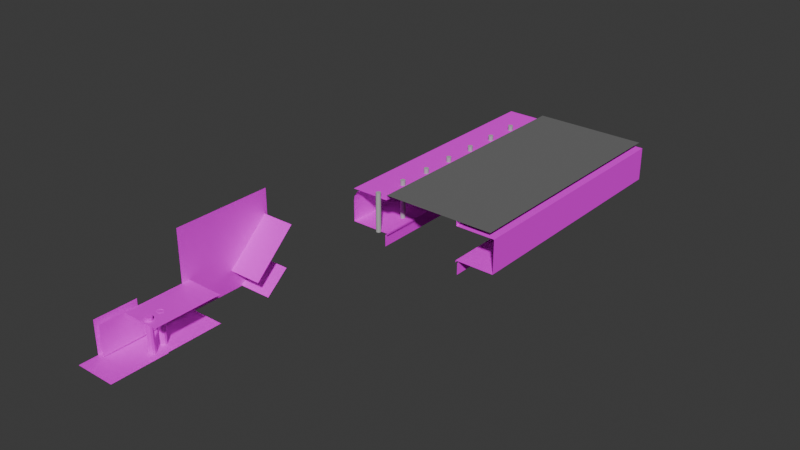 # Source: wall.blend  (saved by Blender 4.0.36; exported with 4.5.12 LTS)
import bpy
from mathutils import Matrix  # noqa: F401  (used for matrix-valued properties, if any)

bpy.ops.wm.read_factory_settings(use_empty=True)
scene = bpy.context.scene
scene.name = 'Scene'

# ---- collections
col_collection = bpy.data.collections.new('Collection'); scene.collection.children.link(col_collection)

# ---- images (referenced by path relative to the original .blend; pixels are not part of the script)
import os
ASSET_DIR = os.environ.get("B2B_ASSET_DIR", "")  # directory of the original .blend (textures are referenced by path, not embedded)
HERE = os.path.dirname(os.path.abspath(__file__))  # packed textures are extracted next to this script under _unpacked/

def load_image(name, relpath, width, height, colorspace="sRGB"):
    """Load a texture the original file referenced (path relative to the .blend, or extracted next to this script)."""
    p = next((c for c in (os.path.join(HERE, relpath), os.path.join(ASSET_DIR, relpath)) if relpath and os.path.exists(c)), "")
    if p:
        img = bpy.data.images.load(p, check_existing=True)
        img.name = name
    else:  # same state as the original file: an image datablock whose file is absent (Cycles renders it pink)
        img = bpy.data.images.new(name, width, height)
        img.source = "FILE"
        img.filepath = "//" + (relpath or name)
    img.colorspace_settings.name = colorspace
    return img
img_form1_png = load_image('form1.png', 'form1.png', 1024, 1024, 'Non-Color')
img_form2_png = load_image('form2.png', 'form2.png', 1024, 1024, 'Non-Color')
img_form3_png = load_image('form3.png', 'form3.png', 1024, 1024, 'Non-Color')
img_form4_png = load_image('form4.png', 'form4.png', 1024, 1024, 'Non-Color')
img_form5_png = load_image('form5.png', 'form5.png', 1024, 1024, 'Non-Color')
img_form6_png = load_image('form6.png', 'form6.png', 1024, 1024, 'Non-Color')
img_mino1_png = load_image('mino1.png', 'mino1.png', 1024, 1024, 'Non-Color')
img_mino2_png = load_image('mino2.png', 'mino2.png', 1024, 1024, 'Non-Color')
img_roof1_png = load_image('roof1.png', 'roof1.png', 1024, 1024, 'Non-Color')
img_roof2_png = load_image('roof2.png', 'roof2.png', 1024, 1024, 'Non-Color')
img_mino1_png_001 = load_image('mino1.png.001', 'mino1.png', 1024, 1024, 'Non-Color')
img_mino2_png_001 = load_image('mino2.png.001', 'mino2.png', 1024, 1024, 'Non-Color')
img_form2_png_001 = load_image('form2.png.001', 'form2.png', 1024, 1024, 'Non-Color')
img_form3_png_001 = load_image('form3.png.001', 'form3.png', 1024, 1024, 'Non-Color')
img_form4_png_001 = load_image('form4.png.001', 'form4.png', 1024, 1024, 'Non-Color')
img_form5_png_001 = load_image('form5.png.001', 'form5.png', 1024, 1024, 'Non-Color')
img_form6_png_001 = load_image('form6.png.001', 'form6.png', 1024, 1024, 'Non-Color')
img_roof1_png_001 = load_image('roof1.png.001', 'roof1.png', 1024, 1024, 'Non-Color')
img_roof2_png_001 = load_image('roof2.png.001', 'roof2.png', 1024, 1024, 'Non-Color')
img_minowa_png = load_image('minowa.png', 'minowa.png', 1024, 1024, 'Non-Color')
img_1_png = load_image('1.png', '1.png', 1024, 1024, 'Non-Color')
img_3_png = load_image('3.png', '3.png', 1024, 1024, 'Non-Color')
img_keiji_png = load_image('keiji.png', 'keiji.png', 1024, 1024, 'Non-Color')
img_end_png = load_image('end.png', 'end.png', 1024, 1024, 'Non-Color')
img_light_png = load_image('light.png', 'light.png', 1024, 1024, 'Non-Color')
img_kayabawall_png = load_image('kayabawall.png', 'kayabawall.png', 1024, 1024, 'sRGB')
img_kayabatenjo_png = load_image('kayabatenjo.png', 'kayabatenjo.png', 1024, 1024, 'sRGB')
img_ningyoyuka_jpg = load_image('ningyoyuka.jpg', 'ningyoyuka.jpg', 1024, 1024, 'sRGB')
img_kayabapoll1_png = load_image('kayabapoll1.png', 'kayabapoll1.png', 1024, 1024, 'sRGB')
img_ningyowall_png_001 = load_image('NingyoWall.png.001', 'NingyoWall.png', 1024, 1024, 'sRGB')
img_kayabayuka_png = load_image('kayabayuka.png', 'kayabayuka.png', 1024, 1024, 'sRGB')
img_kaidankabe1_png = load_image('kaidankabe1.png', 'kaidankabe1.png', 1024, 1024, 'sRGB')
img_kaidan1_png = load_image('kaidan1.png', 'kaidan1.png', 1024, 1024, 'sRGB')
img_kaidan1_png_001 = load_image('kaidan1.png.001', 'kaidan1.png', 1024, 1024, 'sRGB')
img_kayabawall_png_001 = load_image('kayabawall.png.001', 'kayabawall.png', 1024, 1024, 'sRGB')

# ---- materials (node trees are filled in below, after node groups)
mat_form2material = bpy.data.materials.new('form2Material')
mat_form2material.diffuse_color = (1.0, 1.0, 1.0, 1.0)
mat_form2material.specular_color = (0.0, 0.0, 0.0)
mat_form2material.specular_intensity = 0.0
mat_form2material_001 = bpy.data.materials.new('form2Material.001')
mat_form2material_001.diffuse_color = (1.0, 1.0, 1.0, 1.0)
mat_form2material_001.specular_color = (0.0, 0.0, 0.0)
mat_form2material_001.specular_intensity = 0.0
mat_form2material_002 = bpy.data.materials.new('form2Material.002')
mat_form2material_002.diffuse_color = (1.0, 1.0, 1.0, 1.0)
mat_form2material_002.specular_color = (0.0, 0.0, 0.0)
mat_form2material_002.specular_intensity = 0.0
mat_form2material_003 = bpy.data.materials.new('form2Material.003')
mat_form2material_003.diffuse_color = (1.0, 1.0, 1.0, 1.0)
mat_form2material_003.specular_color = (0.0, 0.0, 0.0)
mat_form2material_003.specular_intensity = 0.0
mat_form2material_004 = bpy.data.materials.new('form2Material.004')
mat_form2material_004.diffuse_color = (1.0, 1.0, 1.0, 1.0)
mat_form2material_004.specular_color = (0.0, 0.0, 0.0)
mat_form2material_004.specular_intensity = 0.0
mat_form2material_005 = bpy.data.materials.new('form2Material.005')
mat_form2material_005.diffuse_color = (1.0, 1.0, 1.0, 1.0)
mat_form2material_005.specular_color = (0.0, 0.0, 0.0)
mat_form2material_005.specular_intensity = 0.0
mat_form2material_006 = bpy.data.materials.new('form2Material.006')
mat_form2material_006.diffuse_color = (1.0, 1.0, 1.0, 1.0)
mat_form2material_006.specular_color = (0.0, 0.0, 0.0)
mat_form2material_006.specular_intensity = 0.0
mat_form2material_007 = bpy.data.materials.new('form2Material.007')
mat_form2material_007.diffuse_color = (1.0, 1.0, 1.0, 1.0)
mat_form2material_007.specular_color = (0.0, 0.0, 0.0)
mat_form2material_007.specular_intensity = 0.0
mat_form2material_008 = bpy.data.materials.new('form2Material.008')
mat_form2material_008.diffuse_color = (1.0, 1.0, 1.0, 1.0)
mat_form2material_008.specular_color = (0.0, 0.0, 0.0)
mat_form2material_008.specular_intensity = 0.0
mat_form2material_009 = bpy.data.materials.new('form2Material.009')
mat_form2material_009.diffuse_color = (1.0, 1.0, 1.0, 1.0)
mat_form2material_009.specular_color = (0.0, 0.0, 0.0)
mat_form2material_009.specular_intensity = 0.0
mat_form2material_010 = bpy.data.materials.new('form2Material.010')
mat_form2material_010.diffuse_color = (0.1647, 0.1647, 0.1647, 1.0)
mat_form2material_010.specular_color = (0.0, 0.0, 0.0)
mat_form2material_010.specular_intensity = 0.0
mat_form2material_011 = bpy.data.materials.new('form2Material.011')
mat_form2material_011.diffuse_color = (1.0, 1.0, 1.0, 1.0)
mat_form2material_011.specular_color = (0.0, 0.0, 0.0)
mat_form2material_011.specular_intensity = 0.0
mat_form2material_012 = bpy.data.materials.new('form2Material.012')
mat_form2material_012.diffuse_color = (1.0, 1.0, 1.0, 1.0)
mat_form2material_012.specular_color = (0.0, 0.0, 0.0)
mat_form2material_012.specular_intensity = 0.0
mat_form2material_013 = bpy.data.materials.new('form2Material.013')
mat_form2material_013.diffuse_color = (1.0, 1.0, 1.0, 1.0)
mat_form2material_013.specular_color = (0.0, 0.0, 0.0)
mat_form2material_013.specular_intensity = 0.0
mat_form2material_014 = bpy.data.materials.new('form2Material.014')
mat_form2material_014.diffuse_color = (1.0, 1.0, 1.0, 1.0)
mat_form2material_014.specular_color = (0.0, 0.0, 0.0)
mat_form2material_014.specular_intensity = 0.0
mat_form2material_015 = bpy.data.materials.new('form2Material.015')
mat_form2material_015.diffuse_color = (1.0, 1.0, 1.0, 1.0)
mat_form2material_015.specular_color = (0.0, 0.0, 0.0)
mat_form2material_015.specular_intensity = 0.0
mat_form2material_016 = bpy.data.materials.new('form2Material.016')
mat_form2material_016.diffuse_color = (1.0, 1.0, 1.0, 1.0)
mat_form2material_016.specular_color = (0.0, 0.0, 0.0)
mat_form2material_016.specular_intensity = 0.0
mat_form2material_017 = bpy.data.materials.new('form2Material.017')
mat_form2material_017.diffuse_color = (1.0, 1.0, 1.0, 1.0)
mat_form2material_017.specular_color = (0.0, 0.0, 0.0)
mat_form2material_017.specular_intensity = 0.0
mat_form2material_018 = bpy.data.materials.new('form2Material.018')
mat_form2material_018.diffuse_color = (1.0, 1.0, 1.0, 1.0)
mat_form2material_018.specular_color = (0.0, 0.0, 0.0)
mat_form2material_018.specular_intensity = 0.0
mat_form2material_019 = bpy.data.materials.new('form2Material.019')
mat_form2material_019.diffuse_color = (1.0, 1.0, 1.0, 1.0)
mat_form2material_019.specular_color = (0.0, 0.0, 0.0)
mat_form2material_019.specular_intensity = 0.0
mat_form2material_020 = bpy.data.materials.new('form2Material.020')
mat_form2material_020.diffuse_color = (1.0, 1.0, 1.0, 1.0)
mat_form2material_020.specular_color = (0.0, 0.0, 0.0)
mat_form2material_020.specular_intensity = 0.0
mat_form2material_021 = bpy.data.materials.new('form2Material.021')
mat_form2material_021.diffuse_color = (1.0, 1.0, 1.0, 1.0)
mat_form2material_021.specular_color = (0.0, 0.0, 0.0)
mat_form2material_021.specular_intensity = 0.0
mat_form2material_022 = bpy.data.materials.new('form2Material.022')
mat_form2material_022.diffuse_color = (1.0, 1.0, 1.0, 1.0)
mat_form2material_022.specular_color = (0.0, 0.0, 0.0)
mat_form2material_022.specular_intensity = 0.0
mat_form2material_023 = bpy.data.materials.new('form2Material.023')
mat_form2material_023.diffuse_color = (1.0, 1.0, 1.0, 1.0)
mat_form2material_023.specular_color = (0.0, 0.0, 0.0)
mat_form2material_023.specular_intensity = 0.0
mat_form2material_024 = bpy.data.materials.new('form2Material.024')
mat_form2material_024.diffuse_color = (1.0, 1.0, 1.0, 1.0)
mat_form2material_024.specular_color = (0.0, 0.0, 0.0)
mat_form2material_024.specular_intensity = 0.0
mat_form2material_025 = bpy.data.materials.new('form2Material.025')
mat_form2material_025.diffuse_color = (0.4588, 0.4588, 0.4588, 1.0)
mat_form2material_025.specular_color = (0.0, 0.0, 0.0)
mat_form2material_025.specular_intensity = 0.0
mat_form2material_026 = bpy.data.materials.new('form2Material.026')
mat_form2material_026.diffuse_color = (0.4588, 0.4588, 0.4588, 1.0)
mat_form2material_026.specular_color = (0.0, 0.0, 0.0)
mat_form2material_026.specular_intensity = 0.0
mat_form2material_027 = bpy.data.materials.new('form2Material.027')
mat_form2material_027.diffuse_color = (0.4588, 0.4588, 0.4588, 1.0)
mat_form2material_027.specular_color = (0.0, 0.0, 0.0)
mat_form2material_027.specular_intensity = 0.0
mat_form2material_028 = bpy.data.materials.new('form2Material.028')
mat_form2material_028.diffuse_color = (0.4588, 0.4588, 0.4588, 1.0)
mat_form2material_028.specular_color = (0.0, 0.0, 0.0)
mat_form2material_028.specular_intensity = 0.0
mat_form2material_029 = bpy.data.materials.new('form2Material.029')
mat_form2material_029.diffuse_color = (0.4588, 0.4588, 0.4588, 1.0)
mat_form2material_029.specular_color = (0.0, 0.0, 0.0)
mat_form2material_029.specular_intensity = 0.0
mat_form2material_030 = bpy.data.materials.new('form2Material.030')
mat_form2material_030.diffuse_color = (0.4588, 0.4588, 0.4588, 1.0)
mat_form2material_030.specular_color = (0.0, 0.0, 0.0)
mat_form2material_030.specular_intensity = 0.0
mat_form2material_031 = bpy.data.materials.new('form2Material.031')
mat_form2material_031.diffuse_color = (0.4588, 0.4588, 0.4588, 1.0)
mat_form2material_031.specular_color = (0.0, 0.0, 0.0)
mat_form2material_031.specular_intensity = 0.0
mat_form2material_032 = bpy.data.materials.new('form2Material.032')
mat_form2material_032.diffuse_color = (1.0, 1.0, 1.0, 1.0)
mat_form2material_032.specular_color = (0.0, 0.0, 0.0)
mat_form2material_032.specular_intensity = 0.0
mat_002 = bpy.data.materials.new('マテリアル.002')
mat_002.use_transparent_shadow = False
mat_003 = bpy.data.materials.new('マテリアル.003')
mat_003.use_transparent_shadow = False
mat_001 = bpy.data.materials.new('マテリアル.001')
mat_001.use_transparent_shadow = False
mat_004 = bpy.data.materials.new('マテリアル.004')
mat_004.use_transparent_shadow = False
mat_006 = bpy.data.materials.new('マテリアル.006')
mat_006.use_transparent_shadow = False
mat_005 = bpy.data.materials.new('マテリアル.005')
mat_005.use_transparent_shadow = False
mat_form2material_033 = bpy.data.materials.new('form2Material.033')
mat_form2material_033.diffuse_color = (0.4588, 0.4588, 0.4588, 1.0)
mat_form2material_033.specular_color = (0.0, 0.0, 0.0)
mat_form2material_033.specular_intensity = 0.0
mat_007 = bpy.data.materials.new('マテリアル.007')
mat_007.use_transparent_shadow = False
mat_008 = bpy.data.materials.new('マテリアル.008')
mat_008.use_transparent_shadow = False
mat_009 = bpy.data.materials.new('マテリアル.009')
mat_009.use_transparent_shadow = False
mat_012 = bpy.data.materials.new('マテリアル.012')
mat_012.use_transparent_shadow = False

# ---- material node trees
mat_form2material.use_nodes = True; mat_form2material.node_tree.nodes.clear()
_N = mat_form2material.node_tree.nodes; _L = mat_form2material.node_tree.links
n0 = _N.new('ShaderNodeBsdfPrincipled'); n0.name = 'プリンシプルBSDF'; n0.location = (10, 300)
n0.inputs[3].default_value = 1.45
n0.inputs[13].default_value = 0.0
n0.inputs[14].default_value = (0.0, 0.0, 0.0, 1.0)
n0.inputs[27].default_value = (0.0, 0.0, 0.0, 1.0)
n1 = _N.new('ShaderNodeOutputMaterial'); n1.name = 'マテリアル出力'; n1.location = (300, 300)
n2 = _N.new('ShaderNodeTexImage'); n2.name = '画像テクスチャ'; n2.location = (-300, 150)
n2.image = img_form1_png
n3 = _N.new('ShaderNodeMath'); n3.name = 'Math'; n3.location = (0, 0)
n3.hide = True
n3.operation = 'GREATER_THAN'
_L.new(n0.outputs[0], n1.inputs[0])
_L.new(n2.outputs[0], n0.inputs[0])
_L.new(n2.outputs[1], n3.inputs[0])
_L.new(n3.outputs[0], n0.inputs[4])
n1.is_active_output = True
mat_form2material_001.use_nodes = True; mat_form2material_001.node_tree.nodes.clear()
_N = mat_form2material_001.node_tree.nodes; _L = mat_form2material_001.node_tree.links
n0 = _N.new('ShaderNodeBsdfPrincipled'); n0.name = 'プリンシプルBSDF'; n0.location = (10, 300)
n0.inputs[3].default_value = 1.45
n0.inputs[13].default_value = 0.0
n0.inputs[14].default_value = (0.0, 0.0, 0.0, 1.0)
n0.inputs[27].default_value = (0.0, 0.0, 0.0, 1.0)
n1 = _N.new('ShaderNodeOutputMaterial'); n1.name = 'マテリアル出力'; n1.location = (300, 300)
n2 = _N.new('ShaderNodeTexImage'); n2.name = '画像テクスチャ'; n2.location = (-300, 150)
n2.image = img_form2_png
n3 = _N.new('ShaderNodeMath'); n3.name = 'Math'; n3.location = (0, 0)
n3.hide = True
n3.operation = 'GREATER_THAN'
_L.new(n0.outputs[0], n1.inputs[0])
_L.new(n2.outputs[0], n0.inputs[0])
_L.new(n2.outputs[1], n3.inputs[0])
_L.new(n3.outputs[0], n0.inputs[4])
n1.is_active_output = True
mat_form2material_002.use_nodes = True; mat_form2material_002.node_tree.nodes.clear()
_N = mat_form2material_002.node_tree.nodes; _L = mat_form2material_002.node_tree.links
n0 = _N.new('ShaderNodeBsdfPrincipled'); n0.name = 'プリンシプルBSDF'; n0.location = (10, 300)
n0.inputs[3].default_value = 1.45
n0.inputs[13].default_value = 0.0
n0.inputs[14].default_value = (0.0, 0.0, 0.0, 1.0)
n0.inputs[27].default_value = (0.0, 0.0, 0.0, 1.0)
n1 = _N.new('ShaderNodeOutputMaterial'); n1.name = 'マテリアル出力'; n1.location = (300, 300)
n2 = _N.new('ShaderNodeTexImage'); n2.name = '画像テクスチャ'; n2.location = (-300, 150)
n2.image = img_form3_png
n3 = _N.new('ShaderNodeMath'); n3.name = 'Math'; n3.location = (0, 0)
n3.hide = True
n3.operation = 'GREATER_THAN'
_L.new(n0.outputs[0], n1.inputs[0])
_L.new(n2.outputs[0], n0.inputs[0])
_L.new(n2.outputs[1], n3.inputs[0])
_L.new(n3.outputs[0], n0.inputs[4])
n1.is_active_output = True
mat_form2material_003.use_nodes = True; mat_form2material_003.node_tree.nodes.clear()
_N = mat_form2material_003.node_tree.nodes; _L = mat_form2material_003.node_tree.links
n0 = _N.new('ShaderNodeBsdfPrincipled'); n0.name = 'プリンシプルBSDF'; n0.location = (10, 300)
n0.inputs[3].default_value = 1.45
n0.inputs[13].default_value = 0.0
n0.inputs[14].default_value = (0.0, 0.0, 0.0, 1.0)
n0.inputs[27].default_value = (0.0, 0.0, 0.0, 1.0)
n1 = _N.new('ShaderNodeOutputMaterial'); n1.name = 'マテリアル出力'; n1.location = (300, 300)
n2 = _N.new('ShaderNodeTexImage'); n2.name = '画像テクスチャ'; n2.location = (-300, 150)
n2.image = img_form4_png
n3 = _N.new('ShaderNodeMath'); n3.name = 'Math'; n3.location = (0, 0)
n3.hide = True
n3.operation = 'GREATER_THAN'
_L.new(n0.outputs[0], n1.inputs[0])
_L.new(n2.outputs[0], n0.inputs[0])
_L.new(n2.outputs[1], n3.inputs[0])
_L.new(n3.outputs[0], n0.inputs[4])
n1.is_active_output = True
mat_form2material_004.use_nodes = True; mat_form2material_004.node_tree.nodes.clear()
_N = mat_form2material_004.node_tree.nodes; _L = mat_form2material_004.node_tree.links
n0 = _N.new('ShaderNodeBsdfPrincipled'); n0.name = 'プリンシプルBSDF'; n0.location = (10, 300)
n0.inputs[3].default_value = 1.45
n0.inputs[13].default_value = 0.0
n0.inputs[14].default_value = (0.0, 0.0, 0.0, 1.0)
n0.inputs[27].default_value = (0.0, 0.0, 0.0, 1.0)
n1 = _N.new('ShaderNodeOutputMaterial'); n1.name = 'マテリアル出力'; n1.location = (300, 300)
n2 = _N.new('ShaderNodeTexImage'); n2.name = '画像テクスチャ'; n2.location = (-300, 150)
n2.image = img_form5_png
n3 = _N.new('ShaderNodeMath'); n3.name = 'Math'; n3.location = (0, 0)
n3.hide = True
n3.operation = 'GREATER_THAN'
_L.new(n0.outputs[0], n1.inputs[0])
_L.new(n2.outputs[0], n0.inputs[0])
_L.new(n2.outputs[1], n3.inputs[0])
_L.new(n3.outputs[0], n0.inputs[4])
n1.is_active_output = True
mat_form2material_005.use_nodes = True; mat_form2material_005.node_tree.nodes.clear()
_N = mat_form2material_005.node_tree.nodes; _L = mat_form2material_005.node_tree.links
n0 = _N.new('ShaderNodeBsdfPrincipled'); n0.name = 'プリンシプルBSDF'; n0.location = (10, 300)
n0.inputs[3].default_value = 1.45
n0.inputs[13].default_value = 0.0
n0.inputs[14].default_value = (0.0, 0.0, 0.0, 1.0)
n0.inputs[27].default_value = (0.0, 0.0, 0.0, 1.0)
n1 = _N.new('ShaderNodeOutputMaterial'); n1.name = 'マテリアル出力'; n1.location = (300, 300)
n2 = _N.new('ShaderNodeTexImage'); n2.name = '画像テクスチャ'; n2.location = (-300, 150)
n2.image = img_form6_png
n3 = _N.new('ShaderNodeMath'); n3.name = 'Math'; n3.location = (0, 0)
n3.hide = True
n3.operation = 'GREATER_THAN'
_L.new(n0.outputs[0], n1.inputs[0])
_L.new(n2.outputs[0], n0.inputs[0])
_L.new(n2.outputs[1], n3.inputs[0])
_L.new(n3.outputs[0], n0.inputs[4])
n1.is_active_output = True
mat_form2material_006.use_nodes = True; mat_form2material_006.node_tree.nodes.clear()
_N = mat_form2material_006.node_tree.nodes; _L = mat_form2material_006.node_tree.links
n0 = _N.new('ShaderNodeBsdfPrincipled'); n0.name = 'プリンシプルBSDF'; n0.location = (10, 300)
n0.inputs[3].default_value = 1.45
n0.inputs[13].default_value = 0.0
n0.inputs[14].default_value = (0.0, 0.0, 0.0, 1.0)
n0.inputs[27].default_value = (0.0, 0.0, 0.0, 1.0)
n1 = _N.new('ShaderNodeOutputMaterial'); n1.name = 'マテリアル出力'; n1.location = (300, 300)
n2 = _N.new('ShaderNodeTexImage'); n2.name = '画像テクスチャ'; n2.location = (-300, 150)
n2.image = img_mino1_png
n3 = _N.new('ShaderNodeMath'); n3.name = 'Math'; n3.location = (0, 0)
n3.hide = True
n3.operation = 'GREATER_THAN'
_L.new(n0.outputs[0], n1.inputs[0])
_L.new(n2.outputs[0], n0.inputs[0])
_L.new(n2.outputs[1], n3.inputs[0])
_L.new(n3.outputs[0], n0.inputs[4])
n1.is_active_output = True
mat_form2material_007.use_nodes = True; mat_form2material_007.node_tree.nodes.clear()
_N = mat_form2material_007.node_tree.nodes; _L = mat_form2material_007.node_tree.links
n0 = _N.new('ShaderNodeBsdfPrincipled'); n0.name = 'プリンシプルBSDF'; n0.location = (10, 300)
n0.inputs[3].default_value = 1.45
n0.inputs[13].default_value = 0.0
n0.inputs[14].default_value = (0.0, 0.0, 0.0, 1.0)
n0.inputs[27].default_value = (0.0, 0.0, 0.0, 1.0)
n1 = _N.new('ShaderNodeOutputMaterial'); n1.name = 'マテリアル出力'; n1.location = (300, 300)
n2 = _N.new('ShaderNodeTexImage'); n2.name = '画像テクスチャ'; n2.location = (-300, 150)
n2.image = img_mino2_png
n3 = _N.new('ShaderNodeMath'); n3.name = 'Math'; n3.location = (0, 0)
n3.hide = True
n3.operation = 'GREATER_THAN'
_L.new(n0.outputs[0], n1.inputs[0])
_L.new(n2.outputs[0], n0.inputs[0])
_L.new(n2.outputs[1], n3.inputs[0])
_L.new(n3.outputs[0], n0.inputs[4])
n1.is_active_output = True
mat_form2material_008.use_nodes = True; mat_form2material_008.node_tree.nodes.clear()
_N = mat_form2material_008.node_tree.nodes; _L = mat_form2material_008.node_tree.links
n0 = _N.new('ShaderNodeBsdfPrincipled'); n0.name = 'プリンシプルBSDF'; n0.location = (10, 300)
n0.inputs[3].default_value = 1.45
n0.inputs[13].default_value = 0.0
n0.inputs[14].default_value = (0.0, 0.0, 0.0, 1.0)
n0.inputs[27].default_value = (0.0, 0.0, 0.0, 1.0)
n1 = _N.new('ShaderNodeOutputMaterial'); n1.name = 'マテリアル出力'; n1.location = (300, 300)
n2 = _N.new('ShaderNodeTexImage'); n2.name = '画像テクスチャ'; n2.location = (-300, 150)
n2.image = img_roof1_png
n3 = _N.new('ShaderNodeMath'); n3.name = 'Math'; n3.location = (0, 0)
n3.hide = True
n3.operation = 'GREATER_THAN'
_L.new(n0.outputs[0], n1.inputs[0])
_L.new(n2.outputs[0], n0.inputs[0])
_L.new(n2.outputs[1], n3.inputs[0])
_L.new(n3.outputs[0], n0.inputs[4])
n1.is_active_output = True
mat_form2material_009.use_nodes = True; mat_form2material_009.node_tree.nodes.clear()
_N = mat_form2material_009.node_tree.nodes; _L = mat_form2material_009.node_tree.links
n0 = _N.new('ShaderNodeBsdfPrincipled'); n0.name = 'プリンシプルBSDF'; n0.location = (10, 300)
n0.inputs[3].default_value = 1.45
n0.inputs[13].default_value = 0.0
n0.inputs[14].default_value = (0.0, 0.0, 0.0, 1.0)
n0.inputs[27].default_value = (0.0, 0.0, 0.0, 1.0)
n1 = _N.new('ShaderNodeOutputMaterial'); n1.name = 'マテリアル出力'; n1.location = (300, 300)
n2 = _N.new('ShaderNodeTexImage'); n2.name = '画像テクスチャ'; n2.location = (-300, 150)
n2.image = img_roof2_png
n3 = _N.new('ShaderNodeMath'); n3.name = 'Math'; n3.location = (0, 0)
n3.hide = True
n3.operation = 'GREATER_THAN'
_L.new(n0.outputs[0], n1.inputs[0])
_L.new(n2.outputs[0], n0.inputs[0])
_L.new(n2.outputs[1], n3.inputs[0])
_L.new(n3.outputs[0], n0.inputs[4])
n1.is_active_output = True
mat_form2material_010.use_nodes = True; mat_form2material_010.node_tree.nodes.clear()
_N = mat_form2material_010.node_tree.nodes; _L = mat_form2material_010.node_tree.links
n0 = _N.new('ShaderNodeBsdfPrincipled'); n0.name = 'プリンシプルBSDF'; n0.location = (10, 300)
n0.inputs[0].default_value = (0.1647, 0.1647, 0.1647, 1.0)
n0.inputs[3].default_value = 1.45
n0.inputs[13].default_value = 0.0
n0.inputs[14].default_value = (0.0, 0.0, 0.0, 1.0)
n0.inputs[27].default_value = (0.0, 0.0, 0.0, 1.0)
n1 = _N.new('ShaderNodeOutputMaterial'); n1.name = 'マテリアル出力'; n1.location = (300, 300)
_L.new(n0.outputs[0], n1.inputs[0])
n1.is_active_output = True
mat_form2material_011.use_nodes = True; mat_form2material_011.node_tree.nodes.clear()
_N = mat_form2material_011.node_tree.nodes; _L = mat_form2material_011.node_tree.links
n0 = _N.new('ShaderNodeBsdfPrincipled'); n0.name = 'プリンシプルBSDF'; n0.location = (10, 300)
n0.inputs[3].default_value = 1.45
n0.inputs[13].default_value = 0.0
n0.inputs[14].default_value = (0.0, 0.0, 0.0, 1.0)
n0.inputs[27].default_value = (0.0, 0.0, 0.0, 1.0)
n1 = _N.new('ShaderNodeOutputMaterial'); n1.name = 'マテリアル出力'; n1.location = (300, 300)
n2 = _N.new('ShaderNodeTexImage'); n2.name = '画像テクスチャ'; n2.location = (-300, 150)
n2.image = img_mino1_png_001
n3 = _N.new('ShaderNodeMath'); n3.name = 'Math'; n3.location = (0, 0)
n3.hide = True
n3.operation = 'GREATER_THAN'
_L.new(n0.outputs[0], n1.inputs[0])
_L.new(n2.outputs[0], n0.inputs[0])
_L.new(n2.outputs[1], n3.inputs[0])
_L.new(n3.outputs[0], n0.inputs[4])
n1.is_active_output = True
mat_form2material_012.use_nodes = True; mat_form2material_012.node_tree.nodes.clear()
_N = mat_form2material_012.node_tree.nodes; _L = mat_form2material_012.node_tree.links
n0 = _N.new('ShaderNodeBsdfPrincipled'); n0.name = 'プリンシプルBSDF'; n0.location = (10, 300)
n0.inputs[3].default_value = 1.45
n0.inputs[13].default_value = 0.0
n0.inputs[14].default_value = (0.0, 0.0, 0.0, 1.0)
n0.inputs[27].default_value = (0.0, 0.0, 0.0, 1.0)
n1 = _N.new('ShaderNodeOutputMaterial'); n1.name = 'マテリアル出力'; n1.location = (300, 300)
n2 = _N.new('ShaderNodeTexImage'); n2.name = '画像テクスチャ'; n2.location = (-300, 150)
n2.image = img_mino2_png_001
n3 = _N.new('ShaderNodeMath'); n3.name = 'Math'; n3.location = (0, 0)
n3.hide = True
n3.operation = 'GREATER_THAN'
_L.new(n0.outputs[0], n1.inputs[0])
_L.new(n2.outputs[0], n0.inputs[0])
_L.new(n2.outputs[1], n3.inputs[0])
_L.new(n3.outputs[0], n0.inputs[4])
n1.is_active_output = True
mat_form2material_013.use_nodes = True; mat_form2material_013.node_tree.nodes.clear()
_N = mat_form2material_013.node_tree.nodes; _L = mat_form2material_013.node_tree.links
n0 = _N.new('ShaderNodeBsdfPrincipled'); n0.name = 'プリンシプルBSDF'; n0.location = (10, 300)
n0.inputs[3].default_value = 1.45
n0.inputs[13].default_value = 0.0
n0.inputs[14].default_value = (0.0, 0.0, 0.0, 1.0)
n0.inputs[27].default_value = (0.0, 0.0, 0.0, 1.0)
n1 = _N.new('ShaderNodeOutputMaterial'); n1.name = 'マテリアル出力'; n1.location = (300, 300)
n2 = _N.new('ShaderNodeTexImage'); n2.name = '画像テクスチャ'; n2.location = (-300, 150)
n2.image = img_form2_png_001
n3 = _N.new('ShaderNodeMath'); n3.name = 'Math'; n3.location = (0, 0)
n3.hide = True
n3.operation = 'GREATER_THAN'
_L.new(n0.outputs[0], n1.inputs[0])
_L.new(n2.outputs[0], n0.inputs[0])
_L.new(n2.outputs[1], n3.inputs[0])
_L.new(n3.outputs[0], n0.inputs[4])
n1.is_active_output = True
mat_form2material_014.use_nodes = True; mat_form2material_014.node_tree.nodes.clear()
_N = mat_form2material_014.node_tree.nodes; _L = mat_form2material_014.node_tree.links
n0 = _N.new('ShaderNodeBsdfPrincipled'); n0.name = 'プリンシプルBSDF'; n0.location = (10, 300)
n0.inputs[3].default_value = 1.45
n0.inputs[13].default_value = 0.0
n0.inputs[14].default_value = (0.0, 0.0, 0.0, 1.0)
n0.inputs[27].default_value = (0.0, 0.0, 0.0, 1.0)
n1 = _N.new('ShaderNodeOutputMaterial'); n1.name = 'マテリアル出力'; n1.location = (300, 300)
n2 = _N.new('ShaderNodeTexImage'); n2.name = '画像テクスチャ'; n2.location = (-300, 150)
n2.image = img_form3_png_001
n3 = _N.new('ShaderNodeMath'); n3.name = 'Math'; n3.location = (0, 0)
n3.hide = True
n3.operation = 'GREATER_THAN'
_L.new(n0.outputs[0], n1.inputs[0])
_L.new(n2.outputs[0], n0.inputs[0])
_L.new(n2.outputs[1], n3.inputs[0])
_L.new(n3.outputs[0], n0.inputs[4])
n1.is_active_output = True
mat_form2material_015.use_nodes = True; mat_form2material_015.node_tree.nodes.clear()
_N = mat_form2material_015.node_tree.nodes; _L = mat_form2material_015.node_tree.links
n0 = _N.new('ShaderNodeBsdfPrincipled'); n0.name = 'プリンシプルBSDF'; n0.location = (10, 300)
n0.inputs[3].default_value = 1.45
n0.inputs[13].default_value = 0.0
n0.inputs[14].default_value = (0.0, 0.0, 0.0, 1.0)
n0.inputs[27].default_value = (0.0, 0.0, 0.0, 1.0)
n1 = _N.new('ShaderNodeOutputMaterial'); n1.name = 'マテリアル出力'; n1.location = (300, 300)
n2 = _N.new('ShaderNodeTexImage'); n2.name = '画像テクスチャ'; n2.location = (-300, 150)
n2.image = img_form4_png_001
n3 = _N.new('ShaderNodeMath'); n3.name = 'Math'; n3.location = (0, 0)
n3.hide = True
n3.operation = 'GREATER_THAN'
_L.new(n0.outputs[0], n1.inputs[0])
_L.new(n2.outputs[0], n0.inputs[0])
_L.new(n2.outputs[1], n3.inputs[0])
_L.new(n3.outputs[0], n0.inputs[4])
n1.is_active_output = True
mat_form2material_016.use_nodes = True; mat_form2material_016.node_tree.nodes.clear()
_N = mat_form2material_016.node_tree.nodes; _L = mat_form2material_016.node_tree.links
n0 = _N.new('ShaderNodeBsdfPrincipled'); n0.name = 'プリンシプルBSDF'; n0.location = (10, 300)
n0.inputs[3].default_value = 1.45
n0.inputs[13].default_value = 0.0
n0.inputs[14].default_value = (0.0, 0.0, 0.0, 1.0)
n0.inputs[27].default_value = (0.0, 0.0, 0.0, 1.0)
n1 = _N.new('ShaderNodeOutputMaterial'); n1.name = 'マテリアル出力'; n1.location = (300, 300)
n2 = _N.new('ShaderNodeTexImage'); n2.name = '画像テクスチャ'; n2.location = (-300, 150)
n2.image = img_form5_png_001
n3 = _N.new('ShaderNodeMath'); n3.name = 'Math'; n3.location = (0, 0)
n3.hide = True
n3.operation = 'GREATER_THAN'
_L.new(n0.outputs[0], n1.inputs[0])
_L.new(n2.outputs[0], n0.inputs[0])
_L.new(n2.outputs[1], n3.inputs[0])
_L.new(n3.outputs[0], n0.inputs[4])
n1.is_active_output = True
mat_form2material_017.use_nodes = True; mat_form2material_017.node_tree.nodes.clear()
_N = mat_form2material_017.node_tree.nodes; _L = mat_form2material_017.node_tree.links
n0 = _N.new('ShaderNodeBsdfPrincipled'); n0.name = 'プリンシプルBSDF'; n0.location = (10, 300)
n0.inputs[3].default_value = 1.45
n0.inputs[13].default_value = 0.0
n0.inputs[14].default_value = (0.0, 0.0, 0.0, 1.0)
n0.inputs[27].default_value = (0.0, 0.0, 0.0, 1.0)
n1 = _N.new('ShaderNodeOutputMaterial'); n1.name = 'マテリアル出力'; n1.location = (300, 300)
n2 = _N.new('ShaderNodeTexImage'); n2.name = '画像テクスチャ'; n2.location = (-300, 150)
n2.image = img_form6_png_001
n3 = _N.new('ShaderNodeMath'); n3.name = 'Math'; n3.location = (0, 0)
n3.hide = True
n3.operation = 'GREATER_THAN'
_L.new(n0.outputs[0], n1.inputs[0])
_L.new(n2.outputs[0], n0.inputs[0])
_L.new(n2.outputs[1], n3.inputs[0])
_L.new(n3.outputs[0], n0.inputs[4])
n1.is_active_output = True
mat_form2material_018.use_nodes = True; mat_form2material_018.node_tree.nodes.clear()
_N = mat_form2material_018.node_tree.nodes; _L = mat_form2material_018.node_tree.links
n0 = _N.new('ShaderNodeBsdfPrincipled'); n0.name = 'プリンシプルBSDF'; n0.location = (10, 300)
n0.inputs[3].default_value = 1.45
n0.inputs[13].default_value = 0.0
n0.inputs[14].default_value = (0.0, 0.0, 0.0, 1.0)
n0.inputs[27].default_value = (0.0, 0.0, 0.0, 1.0)
n1 = _N.new('ShaderNodeOutputMaterial'); n1.name = 'マテリアル出力'; n1.location = (300, 300)
n2 = _N.new('ShaderNodeTexImage'); n2.name = '画像テクスチャ'; n2.location = (-300, 150)
n2.image = img_roof1_png_001
n3 = _N.new('ShaderNodeMath'); n3.name = 'Math'; n3.location = (0, 0)
n3.hide = True
n3.operation = 'GREATER_THAN'
_L.new(n0.outputs[0], n1.inputs[0])
_L.new(n2.outputs[0], n0.inputs[0])
_L.new(n2.outputs[1], n3.inputs[0])
_L.new(n3.outputs[0], n0.inputs[4])
n1.is_active_output = True
mat_form2material_019.use_nodes = True; mat_form2material_019.node_tree.nodes.clear()
_N = mat_form2material_019.node_tree.nodes; _L = mat_form2material_019.node_tree.links
n0 = _N.new('ShaderNodeBsdfPrincipled'); n0.name = 'プリンシプルBSDF'; n0.location = (10, 300)
n0.inputs[3].default_value = 1.45
n0.inputs[13].default_value = 0.0
n0.inputs[14].default_value = (0.0, 0.0, 0.0, 1.0)
n0.inputs[27].default_value = (0.0, 0.0, 0.0, 1.0)
n1 = _N.new('ShaderNodeOutputMaterial'); n1.name = 'マテリアル出力'; n1.location = (300, 300)
n2 = _N.new('ShaderNodeTexImage'); n2.name = '画像テクスチャ'; n2.location = (-300, 150)
n2.image = img_roof2_png_001
n3 = _N.new('ShaderNodeMath'); n3.name = 'Math'; n3.location = (0, 0)
n3.hide = True
n3.operation = 'GREATER_THAN'
_L.new(n0.outputs[0], n1.inputs[0])
_L.new(n2.outputs[0], n0.inputs[0])
_L.new(n2.outputs[1], n3.inputs[0])
_L.new(n3.outputs[0], n0.inputs[4])
n1.is_active_output = True
mat_form2material_020.use_nodes = True; mat_form2material_020.node_tree.nodes.clear()
_N = mat_form2material_020.node_tree.nodes; _L = mat_form2material_020.node_tree.links
n0 = _N.new('ShaderNodeBsdfPrincipled'); n0.name = 'プリンシプルBSDF'; n0.location = (10, 300)
n0.inputs[3].default_value = 1.45
n0.inputs[13].default_value = 0.0
n0.inputs[14].default_value = (0.0, 0.0, 0.0, 1.0)
n0.inputs[27].default_value = (0.0, 0.0, 0.0, 1.0)
n1 = _N.new('ShaderNodeOutputMaterial'); n1.name = 'マテリアル出力'; n1.location = (300, 300)
n2 = _N.new('ShaderNodeTexImage'); n2.name = '画像テクスチャ'; n2.location = (-300, 150)
n2.image = img_minowa_png
n3 = _N.new('ShaderNodeMath'); n3.name = 'Math'; n3.location = (0, 0)
n3.hide = True
n3.operation = 'GREATER_THAN'
_L.new(n0.outputs[0], n1.inputs[0])
_L.new(n2.outputs[0], n0.inputs[0])
_L.new(n2.outputs[1], n3.inputs[0])
_L.new(n3.outputs[0], n0.inputs[4])
n1.is_active_output = True
mat_form2material_021.use_nodes = True; mat_form2material_021.node_tree.nodes.clear()
_N = mat_form2material_021.node_tree.nodes; _L = mat_form2material_021.node_tree.links
n0 = _N.new('ShaderNodeBsdfPrincipled'); n0.name = 'プリンシプルBSDF'; n0.location = (10, 300)
n0.inputs[3].default_value = 1.45
n0.inputs[13].default_value = 0.0
n0.inputs[14].default_value = (0.0, 0.0, 0.0, 1.0)
n0.inputs[27].default_value = (0.0, 0.0, 0.0, 1.0)
n1 = _N.new('ShaderNodeOutputMaterial'); n1.name = 'マテリアル出力'; n1.location = (300, 300)
n2 = _N.new('ShaderNodeTexImage'); n2.name = '画像テクスチャ'; n2.location = (-300, 150)
n2.image = img_1_png
n3 = _N.new('ShaderNodeMath'); n3.name = 'Math'; n3.location = (0, 0)
n3.hide = True
n3.operation = 'GREATER_THAN'
_L.new(n0.outputs[0], n1.inputs[0])
_L.new(n2.outputs[0], n0.inputs[0])
_L.new(n2.outputs[1], n3.inputs[0])
_L.new(n3.outputs[0], n0.inputs[4])
n1.is_active_output = True
mat_form2material_022.use_nodes = True; mat_form2material_022.node_tree.nodes.clear()
_N = mat_form2material_022.node_tree.nodes; _L = mat_form2material_022.node_tree.links
n0 = _N.new('ShaderNodeBsdfPrincipled'); n0.name = 'プリンシプルBSDF'; n0.location = (10, 300)
n0.inputs[3].default_value = 1.45
n0.inputs[13].default_value = 0.0
n0.inputs[14].default_value = (0.0, 0.0, 0.0, 1.0)
n0.inputs[27].default_value = (0.0, 0.0, 0.0, 1.0)
n1 = _N.new('ShaderNodeOutputMaterial'); n1.name = 'マテリアル出力'; n1.location = (300, 300)
n2 = _N.new('ShaderNodeTexImage'); n2.name = '画像テクスチャ'; n2.location = (-300, 150)
n2.image = img_3_png
n3 = _N.new('ShaderNodeMath'); n3.name = 'Math'; n3.location = (0, 0)
n3.hide = True
n3.operation = 'GREATER_THAN'
_L.new(n0.outputs[0], n1.inputs[0])
_L.new(n2.outputs[0], n0.inputs[0])
_L.new(n2.outputs[1], n3.inputs[0])
_L.new(n3.outputs[0], n0.inputs[4])
n1.is_active_output = True
mat_form2material_023.use_nodes = True; mat_form2material_023.node_tree.nodes.clear()
_N = mat_form2material_023.node_tree.nodes; _L = mat_form2material_023.node_tree.links
n0 = _N.new('ShaderNodeBsdfPrincipled'); n0.name = 'プリンシプルBSDF'; n0.location = (10, 300)
n0.inputs[3].default_value = 1.45
n0.inputs[13].default_value = 0.0
n0.inputs[14].default_value = (0.0, 0.0, 0.0, 1.0)
n0.inputs[27].default_value = (0.0, 0.0, 0.0, 1.0)
n1 = _N.new('ShaderNodeOutputMaterial'); n1.name = 'マテリアル出力'; n1.location = (300, 300)
n2 = _N.new('ShaderNodeTexImage'); n2.name = '画像テクスチャ'; n2.location = (-300, 150)
n2.image = img_keiji_png
n3 = _N.new('ShaderNodeMath'); n3.name = 'Math'; n3.location = (0, 0)
n3.hide = True
n3.operation = 'GREATER_THAN'
_L.new(n0.outputs[0], n1.inputs[0])
_L.new(n2.outputs[0], n0.inputs[0])
_L.new(n2.outputs[1], n3.inputs[0])
_L.new(n3.outputs[0], n0.inputs[4])
n1.is_active_output = True
mat_form2material_024.use_nodes = True; mat_form2material_024.node_tree.nodes.clear()
_N = mat_form2material_024.node_tree.nodes; _L = mat_form2material_024.node_tree.links
n0 = _N.new('ShaderNodeBsdfPrincipled'); n0.name = 'プリンシプルBSDF'; n0.location = (10, 300)
n0.inputs[3].default_value = 1.45
n0.inputs[13].default_value = 0.0
n0.inputs[14].default_value = (0.0, 0.0, 0.0, 1.0)
n0.inputs[27].default_value = (0.0, 0.0, 0.0, 1.0)
n1 = _N.new('ShaderNodeOutputMaterial'); n1.name = 'マテリアル出力'; n1.location = (300, 300)
n2 = _N.new('ShaderNodeTexImage'); n2.name = '画像テクスチャ'; n2.location = (-300, 150)
n2.image = img_end_png
n3 = _N.new('ShaderNodeMath'); n3.name = 'Math'; n3.location = (0, 0)
n3.hide = True
n3.operation = 'GREATER_THAN'
_L.new(n0.outputs[0], n1.inputs[0])
_L.new(n2.outputs[0], n0.inputs[0])
_L.new(n2.outputs[1], n3.inputs[0])
_L.new(n3.outputs[0], n0.inputs[4])
n1.is_active_output = True
mat_form2material_025.use_nodes = True; mat_form2material_025.node_tree.nodes.clear()
_N = mat_form2material_025.node_tree.nodes; _L = mat_form2material_025.node_tree.links
n0 = _N.new('ShaderNodeBsdfPrincipled'); n0.name = 'プリンシプルBSDF'; n0.location = (10, 300)
n0.inputs[0].default_value = (0.4588, 0.4588, 0.4588, 1.0)
n0.inputs[3].default_value = 1.45
n0.inputs[13].default_value = 0.0
n0.inputs[14].default_value = (0.0, 0.0, 0.0, 1.0)
n0.inputs[27].default_value = (0.0, 0.0, 0.0, 1.0)
n1 = _N.new('ShaderNodeOutputMaterial'); n1.name = 'マテリアル出力'; n1.location = (300, 300)
_L.new(n0.outputs[0], n1.inputs[0])
n1.is_active_output = True
mat_form2material_026.use_nodes = True; mat_form2material_026.node_tree.nodes.clear()
_N = mat_form2material_026.node_tree.nodes; _L = mat_form2material_026.node_tree.links
n0 = _N.new('ShaderNodeBsdfPrincipled'); n0.name = 'プリンシプルBSDF'; n0.location = (10, 300)
n0.inputs[0].default_value = (0.4588, 0.4588, 0.4588, 1.0)
n0.inputs[3].default_value = 1.45
n0.inputs[13].default_value = 0.0
n0.inputs[14].default_value = (0.0, 0.0, 0.0, 1.0)
n0.inputs[27].default_value = (0.0, 0.0, 0.0, 1.0)
n1 = _N.new('ShaderNodeOutputMaterial'); n1.name = 'マテリアル出力'; n1.location = (300, 300)
_L.new(n0.outputs[0], n1.inputs[0])
n1.is_active_output = True
mat_form2material_027.use_nodes = True; mat_form2material_027.node_tree.nodes.clear()
_N = mat_form2material_027.node_tree.nodes; _L = mat_form2material_027.node_tree.links
n0 = _N.new('ShaderNodeBsdfPrincipled'); n0.name = 'プリンシプルBSDF'; n0.location = (10, 300)
n0.inputs[0].default_value = (0.4588, 0.4588, 0.4588, 1.0)
n0.inputs[3].default_value = 1.45
n0.inputs[13].default_value = 0.0
n0.inputs[14].default_value = (0.0, 0.0, 0.0, 1.0)
n0.inputs[27].default_value = (0.0, 0.0, 0.0, 1.0)
n1 = _N.new('ShaderNodeOutputMaterial'); n1.name = 'マテリアル出力'; n1.location = (300, 300)
_L.new(n0.outputs[0], n1.inputs[0])
n1.is_active_output = True
mat_form2material_028.use_nodes = True; mat_form2material_028.node_tree.nodes.clear()
_N = mat_form2material_028.node_tree.nodes; _L = mat_form2material_028.node_tree.links
n0 = _N.new('ShaderNodeBsdfPrincipled'); n0.name = 'プリンシプルBSDF'; n0.location = (10, 300)
n0.inputs[0].default_value = (0.4588, 0.4588, 0.4588, 1.0)
n0.inputs[3].default_value = 1.45
n0.inputs[13].default_value = 0.0
n0.inputs[14].default_value = (0.0, 0.0, 0.0, 1.0)
n0.inputs[27].default_value = (0.0, 0.0, 0.0, 1.0)
n1 = _N.new('ShaderNodeOutputMaterial'); n1.name = 'マテリアル出力'; n1.location = (300, 300)
_L.new(n0.outputs[0], n1.inputs[0])
n1.is_active_output = True
mat_form2material_029.use_nodes = True; mat_form2material_029.node_tree.nodes.clear()
_N = mat_form2material_029.node_tree.nodes; _L = mat_form2material_029.node_tree.links
n0 = _N.new('ShaderNodeBsdfPrincipled'); n0.name = 'プリンシプルBSDF'; n0.location = (10, 300)
n0.inputs[0].default_value = (0.4588, 0.4588, 0.4588, 1.0)
n0.inputs[3].default_value = 1.45
n0.inputs[13].default_value = 0.0
n0.inputs[14].default_value = (0.0, 0.0, 0.0, 1.0)
n0.inputs[27].default_value = (0.0, 0.0, 0.0, 1.0)
n1 = _N.new('ShaderNodeOutputMaterial'); n1.name = 'マテリアル出力'; n1.location = (300, 300)
_L.new(n0.outputs[0], n1.inputs[0])
n1.is_active_output = True
mat_form2material_030.use_nodes = True; mat_form2material_030.node_tree.nodes.clear()
_N = mat_form2material_030.node_tree.nodes; _L = mat_form2material_030.node_tree.links
n0 = _N.new('ShaderNodeBsdfPrincipled'); n0.name = 'プリンシプルBSDF'; n0.location = (10, 300)
n0.inputs[0].default_value = (0.4588, 0.4588, 0.4588, 1.0)
n0.inputs[3].default_value = 1.45
n0.inputs[13].default_value = 0.0
n0.inputs[14].default_value = (0.0, 0.0, 0.0, 1.0)
n0.inputs[27].default_value = (0.0, 0.0, 0.0, 1.0)
n1 = _N.new('ShaderNodeOutputMaterial'); n1.name = 'マテリアル出力'; n1.location = (300, 300)
_L.new(n0.outputs[0], n1.inputs[0])
n1.is_active_output = True
mat_form2material_031.use_nodes = True; mat_form2material_031.node_tree.nodes.clear()
_N = mat_form2material_031.node_tree.nodes; _L = mat_form2material_031.node_tree.links
n0 = _N.new('ShaderNodeBsdfPrincipled'); n0.name = 'プリンシプルBSDF'; n0.location = (10, 300)
n0.inputs[0].default_value = (0.4588, 0.4588, 0.4588, 1.0)
n0.inputs[3].default_value = 1.45
n0.inputs[13].default_value = 0.0
n0.inputs[14].default_value = (0.0, 0.0, 0.0, 1.0)
n0.inputs[27].default_value = (0.0, 0.0, 0.0, 1.0)
n1 = _N.new('ShaderNodeOutputMaterial'); n1.name = 'マテリアル出力'; n1.location = (300, 300)
_L.new(n0.outputs[0], n1.inputs[0])
n1.is_active_output = True
mat_form2material_032.use_nodes = True; mat_form2material_032.node_tree.nodes.clear()
_N = mat_form2material_032.node_tree.nodes; _L = mat_form2material_032.node_tree.links
n0 = _N.new('ShaderNodeBsdfPrincipled'); n0.name = 'プリンシプルBSDF'; n0.location = (10, 300)
n0.inputs[3].default_value = 1.45
n0.inputs[13].default_value = 0.0
n0.inputs[14].default_value = (0.0, 0.0, 0.0, 1.0)
n0.inputs[27].default_value = (0.0, 0.0, 0.0, 1.0)
n1 = _N.new('ShaderNodeOutputMaterial'); n1.name = 'マテリアル出力'; n1.location = (300, 300)
n2 = _N.new('ShaderNodeTexImage'); n2.name = '画像テクスチャ'; n2.location = (-300, 150)
n2.image = img_light_png
n3 = _N.new('ShaderNodeMath'); n3.name = 'Math'; n3.location = (0, 0)
n3.hide = True
n3.operation = 'GREATER_THAN'
_L.new(n0.outputs[0], n1.inputs[0])
_L.new(n2.outputs[0], n0.inputs[0])
_L.new(n2.outputs[1], n3.inputs[0])
_L.new(n3.outputs[0], n0.inputs[4])
n1.is_active_output = True
mat_002.use_nodes = True; mat_002.node_tree.nodes.clear()
_N = mat_002.node_tree.nodes; _L = mat_002.node_tree.links
n0 = _N.new('ShaderNodeBsdfPrincipled'); n0.name = 'プリンシプルBSDF'; n0.location = (10, 300)
n0.inputs[3].default_value = 1.45
n1 = _N.new('ShaderNodeOutputMaterial'); n1.name = 'マテリアル出力'; n1.location = (300, 300)
n2 = _N.new('ShaderNodeTexImage'); n2.name = '画像テクスチャ'; n2.location = (-280, 275)
n2.image = img_kayabawall_png
_L.new(n0.outputs[0], n1.inputs[0])
_L.new(n2.outputs[0], n0.inputs[0])
n1.is_active_output = True
mat_003.use_nodes = True; mat_003.node_tree.nodes.clear()
_N = mat_003.node_tree.nodes; _L = mat_003.node_tree.links
n0 = _N.new('ShaderNodeBsdfPrincipled'); n0.name = 'プリンシプルBSDF'; n0.location = (10, 300)
n0.inputs[3].default_value = 1.45
n1 = _N.new('ShaderNodeOutputMaterial'); n1.name = 'マテリアル出力'; n1.location = (300, 300)
n2 = _N.new('ShaderNodeTexImage'); n2.name = '画像テクスチャ'; n2.location = (-280, 275)
n2.image = img_kayabatenjo_png
_L.new(n0.outputs[0], n1.inputs[0])
_L.new(n2.outputs[0], n0.inputs[0])
n1.is_active_output = True
mat_001.use_nodes = True; mat_001.node_tree.nodes.clear()
_N = mat_001.node_tree.nodes; _L = mat_001.node_tree.links
n0 = _N.new('ShaderNodeBsdfPrincipled'); n0.name = 'プリンシプルBSDF'; n0.location = (10, 300)
n0.inputs[3].default_value = 1.45
n1 = _N.new('ShaderNodeOutputMaterial'); n1.name = 'マテリアル出力'; n1.location = (300, 300)
n2 = _N.new('ShaderNodeTexImage'); n2.name = '画像テクスチャ'; n2.location = (-280, 275)
n2.image = img_ningyoyuka_jpg
_L.new(n0.outputs[0], n1.inputs[0])
_L.new(n2.outputs[0], n0.inputs[0])
n1.is_active_output = True
mat_004.use_nodes = True; mat_004.node_tree.nodes.clear()
_N = mat_004.node_tree.nodes; _L = mat_004.node_tree.links
n0 = _N.new('ShaderNodeBsdfPrincipled'); n0.name = 'プリンシプルBSDF'; n0.location = (10, 300)
n0.inputs[3].default_value = 1.45
n1 = _N.new('ShaderNodeOutputMaterial'); n1.name = 'マテリアル出力'; n1.location = (300, 300)
n2 = _N.new('ShaderNodeTexImage'); n2.name = '画像テクスチャ'; n2.location = (-280, 275)
n2.image = img_kayabapoll1_png
_L.new(n0.outputs[0], n1.inputs[0])
_L.new(n2.outputs[0], n0.inputs[0])
n1.is_active_output = True
mat_006.use_nodes = True; mat_006.node_tree.nodes.clear()
_N = mat_006.node_tree.nodes; _L = mat_006.node_tree.links
n0 = _N.new('ShaderNodeBsdfPrincipled'); n0.name = 'プリンシプルBSDF'; n0.location = (10, 300)
n0.inputs[3].default_value = 1.45
n1 = _N.new('ShaderNodeOutputMaterial'); n1.name = 'マテリアル出力'; n1.location = (300, 300)
n2 = _N.new('ShaderNodeTexImage'); n2.name = '画像テクスチャ'; n2.location = (-280, 275)
n2.image = img_ningyowall_png_001
_L.new(n0.outputs[0], n1.inputs[0])
_L.new(n2.outputs[0], n0.inputs[0])
n1.is_active_output = True
mat_005.use_nodes = True; mat_005.node_tree.nodes.clear()
_N = mat_005.node_tree.nodes; _L = mat_005.node_tree.links
n0 = _N.new('ShaderNodeBsdfPrincipled'); n0.name = 'プリンシプルBSDF'; n0.location = (10, 300)
n0.inputs[3].default_value = 1.45
n1 = _N.new('ShaderNodeOutputMaterial'); n1.name = 'マテリアル出力'; n1.location = (300, 300)
n2 = _N.new('ShaderNodeTexImage'); n2.name = '画像テクスチャ'; n2.location = (-280, 275)
n2.image = img_kayabayuka_png
_L.new(n0.outputs[0], n1.inputs[0])
_L.new(n2.outputs[0], n0.inputs[0])
n1.is_active_output = True
mat_form2material_033.use_nodes = True; mat_form2material_033.node_tree.nodes.clear()
_N = mat_form2material_033.node_tree.nodes; _L = mat_form2material_033.node_tree.links
n0 = _N.new('ShaderNodeBsdfPrincipled'); n0.name = 'プリンシプルBSDF'; n0.location = (10, 300)
n0.inputs[3].default_value = 1.45
n0.inputs[13].default_value = 0.0
n0.inputs[14].default_value = (0.0, 0.0, 0.0, 1.0)
n0.inputs[27].default_value = (0.0, 0.0, 0.0, 1.0)
n1 = _N.new('ShaderNodeOutputMaterial'); n1.name = 'マテリアル出力'; n1.location = (300, 300)
n2 = _N.new('ShaderNodeTexImage'); n2.name = '画像テクスチャ'; n2.location = (-280, 275)
n2.image = img_kayabapoll1_png
_L.new(n0.outputs[0], n1.inputs[0])
_L.new(n2.outputs[0], n0.inputs[0])
n1.is_active_output = True
mat_007.use_nodes = True; mat_007.node_tree.nodes.clear()
_N = mat_007.node_tree.nodes; _L = mat_007.node_tree.links
n0 = _N.new('ShaderNodeBsdfPrincipled'); n0.name = 'プリンシプルBSDF'; n0.location = (10, 300)
n0.inputs[3].default_value = 1.45
n1 = _N.new('ShaderNodeOutputMaterial'); n1.name = 'マテリアル出力'; n1.location = (300, 300)
n2 = _N.new('ShaderNodeTexImage'); n2.name = '画像テクスチャ'; n2.location = (-280, 275)
n2.image = img_kaidankabe1_png
_L.new(n0.outputs[0], n1.inputs[0])
_L.new(n2.outputs[0], n0.inputs[0])
n1.is_active_output = True
mat_008.use_nodes = True; mat_008.node_tree.nodes.clear()
_N = mat_008.node_tree.nodes; _L = mat_008.node_tree.links
n0 = _N.new('ShaderNodeBsdfPrincipled'); n0.name = 'プリンシプルBSDF'; n0.location = (10, 300)
n0.inputs[3].default_value = 1.45
n1 = _N.new('ShaderNodeOutputMaterial'); n1.name = 'マテリアル出力'; n1.location = (300, 300)
n2 = _N.new('ShaderNodeTexImage'); n2.name = '画像テクスチャ'; n2.location = (-280, 275)
n2.image = img_kaidan1_png
_L.new(n0.outputs[0], n1.inputs[0])
_L.new(n2.outputs[0], n0.inputs[0])
n1.is_active_output = True
mat_009.use_nodes = True; mat_009.node_tree.nodes.clear()
_N = mat_009.node_tree.nodes; _L = mat_009.node_tree.links
n0 = _N.new('ShaderNodeBsdfPrincipled'); n0.name = 'プリンシプルBSDF'; n0.location = (10, 300)
n0.inputs[3].default_value = 1.45
n1 = _N.new('ShaderNodeOutputMaterial'); n1.name = 'マテリアル出力'; n1.location = (300, 300)
n2 = _N.new('ShaderNodeTexImage'); n2.name = '画像テクスチャ'; n2.location = (-280, 275)
n2.image = img_kaidan1_png_001
_L.new(n0.outputs[0], n1.inputs[0])
_L.new(n2.outputs[0], n0.inputs[0])
n1.is_active_output = True
mat_012.use_nodes = True; mat_012.node_tree.nodes.clear()
_N = mat_012.node_tree.nodes; _L = mat_012.node_tree.links
n0 = _N.new('ShaderNodeBsdfPrincipled'); n0.name = 'プリンシプルBSDF'; n0.location = (10, 300)
n0.inputs[3].default_value = 1.45
n1 = _N.new('ShaderNodeOutputMaterial'); n1.name = 'マテリアル出力'; n1.location = (300, 300)
n2 = _N.new('ShaderNodeTexImage'); n2.name = '画像テクスチャ'; n2.location = (-280, 275)
n2.image = img_kayabawall_png_001
_L.new(n0.outputs[0], n1.inputs[0])
_L.new(n2.outputs[0], n0.inputs[0])
n1.is_active_output = True

# ---- world
world_world = bpy.data.worlds.new('World'); scene.world = world_world
world_world.use_nodes = True; world_world.node_tree.nodes.clear()
_N = world_world.node_tree.nodes; _L = world_world.node_tree.links
n0 = _N.new('ShaderNodeOutputWorld'); n0.name = 'World Output'; n0.location = (300, 300)
n1 = _N.new('ShaderNodeBackground'); n1.name = 'Background'; n1.location = (10, 300)
n1.inputs[0].default_value = (0.05088, 0.05088, 0.05088, 1.0)
_L.new(n1.outputs[0], n0.inputs[0])
n0.is_active_output = True
world_world.color = (0.05088, 0.05088, 0.05088)
world_world.use_sun_shadow = False
world_world.sun_shadow_jitter_overblur = 0.0

# ---- meshes
me_mesh = bpy.data.meshes.new('mesh')
me_mesh.from_pydata([(-3.95, 12.75, 0.0), (-4.25, 12.75, 0.0), (-4.25, -12.75, 0.0), (-3.95, -12.75, 0.0), (4.25, 12.75, 0.0), (3.95, 12.75, 0.0), (3.95, -12.75, 0.0), (4.25, -12.75, 0.0)], [], [(0, 1, 2), (3, 0, 2), (4, 5, 6), (7, 4, 6)])
_uv = me_mesh.uv_layers.new(name='UVMap')
_uv.uv.foreach_set('vector', [1.0, -69.0, 0.0, -69.0, 0.0, 1.0, 1.0, 1.0, 1.0, -69.0, 0.0, 1.0, 0.0, 1.0, 0.0, 1.0, 0.0, 1.0, 0.0, 1.0, 0.0, 1.0, 0.0, 1.0])
me_mesh.materials.append(mat_form2material)
me_mesh.update()
me_mesh_001 = bpy.data.meshes.new('mesh.001')
me_mesh_001.from_pydata([(0.15, 12.75, 0.0), (-0.15, 12.75, 0.0), (-0.15, -12.75, 0.0), (0.15, -12.75, 0.0)], [], [(0, 1, 2), (3, 0, 2)])
_uv = me_mesh_001.uv_layers.new(name='UVMap')
_uv.uv.foreach_set('vector', [1.0, -69.0, 0.0, -69.0, 0.0, 1.0, 1.0, 1.0, 1.0, -69.0, 0.0, 1.0])
me_mesh_001.materials.append(mat_form2material_001)
me_mesh_001.update()
me_mesh_002 = bpy.data.meshes.new('mesh.002')
me_mesh_002.from_pydata([(0.1, 12.75, 0.0), (-0.1, 12.75, 0.0), (-0.1, -12.75, 0.0), (0.1, -12.75, 0.0)], [], [(0, 1, 2), (3, 0, 2)])
_uv = me_mesh_002.uv_layers.new(name='UVMap')
_uv.uv.foreach_set('vector', [1.0, -89.0, 0.0, -89.0, 0.0, 1.0, 1.0, 1.0, 1.0, -89.0, 0.0, 1.0])
me_mesh_002.materials.append(mat_form2material_002)
me_mesh_002.update()
me_mesh_003 = bpy.data.meshes.new('mesh.003')
me_mesh_003.from_pydata([(1.6, 12.75, 0.0), (-1.6, 12.75, 0.0), (-1.6, -12.75, 0.0), (1.6, -12.75, 0.0)], [], [(0, 1, 2), (3, 0, 2)])
_uv = me_mesh_003.uv_layers.new(name='UVMap')
_uv.uv.foreach_set('vector', [1.0, -49.0, 0.0, -49.0, 0.0, 1.0, 1.0, 1.0, 1.0, -49.0, 0.0, 1.0])
me_mesh_003.materials.append(mat_form2material_003)
me_mesh_003.update()
me_mesh_004 = bpy.data.meshes.new('mesh.004')
me_mesh_004.from_pydata([(0.0, 12.75, -0.1), (0.0, 12.75, 0.1), (0.0, -12.75, 0.1), (0.0, -12.75, -0.1)], [], [(0, 1, 2), (3, 0, 2)])
_uv = me_mesh_004.uv_layers.new(name='UVMap')
_uv.uv.foreach_set('vector', [0.0, -39.0, 1.0, -39.0, 1.0, 1.0, 0.0, 1.0, 0.0, -39.0, 1.0, 1.0])
me_mesh_004.materials.append(mat_form2material_004)
me_mesh_004.update()
me_mesh_005 = bpy.data.meshes.new('mesh.005')
me_mesh_005.from_pydata([(0.0, 12.75, -0.6), (0.0, 12.75, 0.6), (0.0, -12.75, 0.6), (0.0, -12.75, -0.6)], [], [(0, 1, 2), (3, 0, 2)])
_uv = me_mesh_005.uv_layers.new(name='UVMap')
_uv.uv.foreach_set('vector', [0.0, -4.0, 1.0, -4.0, 1.0, 1.0, 0.0, 1.0, 0.0, -4.0, 1.0, 1.0])
me_mesh_005.materials.append(mat_form2material_005)
me_mesh_005.update()
me_mesh_006 = bpy.data.meshes.new('mesh.006')
me_mesh_006.from_pydata([(0.0, 12.75, -1.05), (0.0, 12.75, 1.05), (0.0, -12.75, 1.05), (0.0, -12.75, -1.05)], [], [(0, 1, 2), (3, 0, 2)])
_uv = me_mesh_006.uv_layers.new(name='UVMap')
_uv.uv.foreach_set('vector', [20.0, 0.0, 20.0, 1.0, 0.0, 1.0, 0.0, 0.0, 20.0, 0.0, 0.0, 1.0])
me_mesh_006.materials.append(mat_form2material_006)
me_mesh_006.update()
me_mesh_007 = bpy.data.meshes.new('mesh.007')
me_mesh_007.from_pydata([(-0.31, 12.5, -0.1875), (-0.31, -12.5, -0.1875), (-0.38, -12.5, -0.7375), (-0.38, 12.5, -0.7375), (0.07, 12.5, 0.3625), (0.07, -12.5, 0.3625), (0.62, 12.5, 0.5625), (0.62, -12.5, 0.5625)], [], [(0, 1, 2), (3, 0, 2), (4, 5, 1), (0, 4, 1), (6, 7, 5), (4, 6, 5)])
_uv = me_mesh_007.uv_layers.new(name='UVMap')
_uv.uv.foreach_set('vector', [4.0, 0.7, 0.0, 0.7, 0.0, 0.0, 4.0, 0.0, 4.0, 0.7, 0.0, 0.0, 4.0, 0.4, 0.0, 0.4, 0.0, 0.7, 4.0, 0.7, 4.0, 0.4, 0.0, 0.7, 4.0, 1.0, 0.0, 1.0, 0.0, 0.4, 4.0, 0.4, 4.0, 1.0, 0.0, 0.4])
me_mesh_007.materials.append(mat_form2material_007)
me_mesh_007.update()
me_mesh_008 = bpy.data.meshes.new('mesh.008')
me_mesh_008.from_pydata([(2.0, 12.75, 0.0), (2.0, -12.75, 0.0), (-2.0, -12.75, 0.0), (-2.0, 12.75, 0.0)], [], [(0, 1, 2), (3, 0, 2)])
_uv = me_mesh_008.uv_layers.new(name='UVMap')
_uv.uv.foreach_set('vector', [10.0, 1.0, 10.0, -99.0, 0.0, -99.0, 0.0, 1.0, 10.0, 1.0, 0.0, -99.0])
me_mesh_008.materials.append(mat_form2material_008)
me_mesh_008.update()
me_mesh_009 = bpy.data.meshes.new('mesh.009')
me_mesh_009.from_pydata([(0.0, 12.75, -0.25), (0.0, 12.75, 0.25), (0.0, -12.75, 0.25), (0.0, -12.75, -0.25)], [], [(0, 1, 2), (3, 0, 2)])
_uv = me_mesh_009.uv_layers.new(name='UVMap')
_uv.uv.foreach_set('vector', [20.0, 0.0, 20.0, 1.0, 0.0, 1.0, 0.0, 0.0, 20.0, 0.0, 0.0, 1.0])
me_mesh_009.materials.append(mat_form2material_009)
me_mesh_009.update()
me_mesh_010 = bpy.data.meshes.new('mesh.010')
me_mesh_010.from_pydata([(5.75, -12.75, 0.0), (-5.75, -12.75, 0.0), (-5.75, 12.75, 0.0), (5.75, 12.75, 0.0)], [], [(0, 1, 2), (3, 0, 2)])
_uv = me_mesh_010.uv_layers.new(name='UVMap')
_uv.uv.foreach_set('vector', [0.0, 1.0, 0.0, 1.0, 0.0, 1.0, 0.0, 1.0, 0.0, 1.0, 0.0, 1.0])
me_mesh_010.materials.append(mat_form2material_010)
me_mesh_010.update()
me_mesh_011 = bpy.data.meshes.new('mesh.011')
me_mesh_011.from_pydata([(0.0, 12.75, 1.05), (0.0, 12.75, -1.05), (0.0, -12.75, -1.05), (0.0, -12.75, 1.05)], [], [(0, 1, 2), (3, 0, 2)])
_uv = me_mesh_011.uv_layers.new(name='UVMap')
_uv.uv.foreach_set('vector', [20.0, 1.0, 20.0, 0.0, 0.0, 0.0, 0.0, 1.0, 20.0, 1.0, 0.0, 0.0])
me_mesh_011.materials.append(mat_form2material_011)
me_mesh_011.update()
me_mesh_012 = bpy.data.meshes.new('mesh.012')
me_mesh_012.from_pydata([(0.0, 12.75, 0.65), (0.0, 12.75, -0.65), (0.0, -12.75, -0.65), (0.0, -12.75, 0.65)], [], [(0, 1, 2), (3, 0, 2)])
_uv = me_mesh_012.uv_layers.new(name='UVMap')
_uv.uv.foreach_set('vector', [2.0, 1.0, 2.0, 0.0, 0.0, 0.0, 0.0, 1.0, 2.0, 1.0, 0.0, 0.0])
me_mesh_012.materials.append(mat_form2material_012)
me_mesh_012.update()
me_mesh_013 = bpy.data.meshes.new('mesh.013')
me_mesh_013.from_pydata([(0.15, 12.75, 0.0), (-0.15, 12.75, 0.0), (-0.15, -12.75, 0.0), (0.15, -12.75, 0.0)], [], [(0, 1, 2), (3, 0, 2)])
_uv = me_mesh_013.uv_layers.new(name='UVMap')
_uv.uv.foreach_set('vector', [0.0, -69.0, 1.0, -69.0, 1.0, 1.0, 0.0, 1.0, 0.0, -69.0, 1.0, 1.0])
me_mesh_013.materials.append(mat_form2material_013)
me_mesh_013.update()
me_mesh_014 = bpy.data.meshes.new('mesh.014')
me_mesh_014.from_pydata([(0.05, 12.75, 0.0), (-0.05, 12.75, 0.0), (-0.05, -12.75, 0.0), (0.05, -12.75, 0.0)], [], [(0, 1, 2), (3, 0, 2)])
_uv = me_mesh_014.uv_layers.new(name='UVMap')
_uv.uv.foreach_set('vector', [0.0, -89.0, 1.0, -89.0, 1.0, 1.0, 0.0, 1.0, 0.0, -89.0, 1.0, 1.0])
me_mesh_014.materials.append(mat_form2material_014)
me_mesh_014.update()
me_mesh_015 = bpy.data.meshes.new('mesh.015')
me_mesh_015.from_pydata([(1.65, 12.75, 0.0), (-1.65, 12.75, 0.0), (-1.65, -12.75, 0.0), (1.65, -12.75, 0.0)], [], [(0, 1, 2), (3, 0, 2)])
_uv = me_mesh_015.uv_layers.new(name='UVMap')
_uv.uv.foreach_set('vector', [0.0, -49.0, 1.0, -49.0, 1.0, 1.0, 0.0, 1.0, 0.0, -49.0, 1.0, 1.0])
me_mesh_015.materials.append(mat_form2material_015)
me_mesh_015.update()
me_mesh_016 = bpy.data.meshes.new('mesh.016')
me_mesh_016.from_pydata([(0.0, 12.75, 0.1), (0.0, 12.75, -0.1), (0.0, -12.75, -0.1), (0.0, -12.75, 0.1)], [], [(0, 1, 2), (3, 0, 2)])
_uv = me_mesh_016.uv_layers.new(name='UVMap')
_uv.uv.foreach_set('vector', [1.0, -39.0, 0.0, -39.0, 0.0, 1.0, 1.0, 1.0, 1.0, -39.0, 0.0, 1.0])
me_mesh_016.materials.append(mat_form2material_016)
me_mesh_016.update()
me_mesh_017 = bpy.data.meshes.new('mesh.017')
me_mesh_017.from_pydata([(0.0, 12.75, 0.6), (0.0, 12.75, -0.6), (0.0, -12.75, -0.6), (0.0, -12.75, 0.6)], [], [(0, 1, 2), (3, 0, 2)])
_uv = me_mesh_017.uv_layers.new(name='UVMap')
_uv.uv.foreach_set('vector', [1.0, -4.0, 0.0, -4.0, 0.0, 1.0, 1.0, 1.0, 1.0, -4.0, 0.0, 1.0])
me_mesh_017.materials.append(mat_form2material_017)
me_mesh_017.update()
me_mesh_018 = bpy.data.meshes.new('mesh.018')
me_mesh_018.from_pydata([(-2.0, -12.75, 0.0), (-2.0, 12.75, 0.0), (2.0, 12.75, 0.0), (2.0, -12.75, 0.0)], [], [(0, 1, 2), (3, 0, 2)])
_uv = me_mesh_018.uv_layers.new(name='UVMap')
_uv.uv.foreach_set('vector', [10.0, -99.0, 10.0, 1.0, 0.0, 1.0, 0.0, -99.0, 10.0, -99.0, 0.0, 1.0])
me_mesh_018.materials.append(mat_form2material_018)
me_mesh_018.update()
me_mesh_019 = bpy.data.meshes.new('mesh.019')
me_mesh_019.from_pydata([(0.0, 12.75, 0.25), (0.0, 12.75, -0.25), (0.0, -12.75, -0.25), (0.0, -12.75, 0.25)], [], [(0, 1, 2), (3, 0, 2)])
_uv = me_mesh_019.uv_layers.new(name='UVMap')
_uv.uv.foreach_set('vector', [20.0, 1.0, 20.0, 0.0, 0.0, 0.0, 0.0, 1.0, 20.0, 1.0, 0.0, 0.0])
me_mesh_019.materials.append(mat_form2material_019)
me_mesh_019.update()
me_mesh_020 = bpy.data.meshes.new('mesh.020')
me_mesh_020.from_pydata([(0.0, -5.325, -0.115), (0.0, -5.325, 0.115), (0.0, -7.025, 0.115), (0.0, -7.025, -0.115), (0.0, 6.875, -0.115), (0.0, 6.875, 0.115), (0.0, 5.475, 0.115), (0.0, 5.475, -0.115)], [], [(0, 1, 2), (3, 0, 2), (4, 5, 6), (7, 4, 6)])
_uv = me_mesh_020.uv_layers.new(name='UVMap')
_uv.uv.foreach_set('vector', [1.0, 0.0, 1.0, 1.0, 0.0, 1.0, 0.0, 0.0, 1.0, 0.0, 0.0, 1.0, 1.0, 0.0, 1.0, 0.0, 0.0, 1.0, 0.0, 0.0, 1.0, 0.0, 0.0, 1.0])
me_mesh_020.materials.append(mat_form2material_020)
me_mesh_020.update()
me_mesh_021 = bpy.data.meshes.new('mesh.021')
me_mesh_021.from_pydata([(0.0, -1.0, 0.7), (0.0, -1.0, -0.7), (0.0, 1.0, -0.7), (0.0, 1.0, 0.7)], [], [(0, 1, 2), (3, 0, 2)])
_uv = me_mesh_021.uv_layers.new(name='UVMap')
_uv.uv.foreach_set('vector', [0.0, 1.0, 0.0, 0.0, 1.0, 0.0, 1.0, 1.0, 0.0, 1.0, 1.0, 0.0])
me_mesh_021.materials.append(mat_form2material_021)
me_mesh_021.update()
me_mesh_022 = bpy.data.meshes.new('mesh.022')
me_mesh_022.from_pydata([(0.0, -1.0, 0.7), (0.0, -1.0, -0.7), (0.0, 1.0, -0.7), (0.0, 1.0, 0.7)], [], [(0, 1, 2), (3, 0, 2)])
_uv = me_mesh_022.uv_layers.new(name='UVMap')
_uv.uv.foreach_set('vector', [0.0, 1.0, 0.0, 0.0, 1.0, 0.0, 1.0, 1.0, 0.0, 1.0, 1.0, 0.0])
me_mesh_022.materials.append(mat_form2material_022)
me_mesh_022.update()
me_mesh_023 = bpy.data.meshes.new('mesh.023')
me_mesh_023.from_pydata([(0.0, 2.4, -0.6), (0.0, 2.4, 0.6), (0.0, -2.4, 0.6), (0.0, -2.4, -0.6)], [], [(0, 1, 2), (3, 0, 2)])
_uv = me_mesh_023.uv_layers.new(name='UVMap')
_uv.uv.foreach_set('vector', [0.0, 0.0, 0.0, 1.0, 1.0, 1.0, 1.0, 0.0, 0.0, 0.0, 1.0, 1.0])
me_mesh_023.materials.append(mat_form2material_023)
me_mesh_023.update()
me_mesh_024 = bpy.data.meshes.new('mesh.024')
me_mesh_024.from_pydata([(7.95, 0.0, -1.625), (7.95, 0.0, 1.675), (4.15, 0.0, 1.675), (4.15, 0.0, -1.625), (-4.15, 0.0, -1.725), (-4.15, 0.0, 1.675), (-7.95, 0.0, 1.675), (-7.95, 0.0, -1.725)], [], [(0, 1, 2), (3, 0, 2), (4, 5, 6), (7, 4, 6)])
_uv = me_mesh_024.uv_layers.new(name='UVMap')
_uv.uv.foreach_set('vector', [4.0, -3.0, 4.0, 1.0, 0.0, 1.0, 0.0, -3.0, 4.0, -3.0, 0.0, 1.0, 4.0, -3.0, 4.0, 1.0, 0.0, 1.0, 0.0, -3.0, 4.0, -3.0, 0.0, 1.0])
me_mesh_024.materials.append(mat_form2material_024)
me_mesh_024.update()
me_mesh_025 = bpy.data.meshes.new('mesh.025')
me_mesh_025.from_pydata([(0.2023, 0.1469, 2.0), (0.25, -1.49e-09, 2.0), (0.25, -1.49e-09, -2.0), (0.2023, 0.1469, -2.0), (0.07725, 0.2378, 2.0), (0.07725, 0.2378, -2.0), (-0.07725, 0.2378, 2.0), (-0.07725, 0.2378, -2.0), (-0.2023, 0.1469, 2.0), (-0.2023, 0.1469, -2.0), (-0.25, -1.49e-09, 2.0), (-0.25, -1.49e-09, -2.0), (-0.2023, -0.1469, 2.0), (-0.2023, -0.1469, -2.0), (-0.07725, -0.2378, 2.0), (-0.07725, -0.2378, -2.0), (0.07725, -0.2378, 2.0), (0.07725, -0.2378, -2.0), (0.2023, -0.1469, 2.0), (0.2023, -0.1469, -2.0)], [], [(0, 1, 2), (3, 0, 2), (4, 0, 3), (5, 4, 3), (6, 4, 5), (7, 6, 5), (8, 6, 7), (9, 8, 7), (10, 8, 9), (11, 10, 9), (12, 10, 11), (13, 12, 11), (14, 12, 13), (15, 14, 13), (16, 14, 15), (17, 16, 15), (18, 16, 17), (19, 18, 17), (1, 18, 19), (2, 1, 19), (14, 16, 18), (12, 14, 18), (10, 12, 18), (8, 10, 18), (6, 8, 18), (4, 6, 18), (0, 4, 18), (1, 0, 18), (5, 3, 2), (7, 5, 2), (9, 7, 2), (11, 9, 2), (13, 11, 2), (15, 13, 2), (17, 15, 2), (19, 17, 2)])
_uv = me_mesh_025.uv_layers.new(name='UVMap')
_uv.uv.foreach_set('vector', [0.0, 1.0, 0.0, 1.0, 0.0, 1.0, 0.0, 1.0, 0.0, 1.0, 0.0, 1.0, 0.0, 1.0, 0.0, 1.0, 0.0, 1.0, 0.0, 1.0, 0.0, 1.0, 0.0, 1.0, 0.0, 1.0, 0.0, 1.0, 0.0, 1.0, 0.0, 1.0, 0.0, 1.0, 0.0, 1.0, 0.0, 1.0, 0.0, 1.0, 0.0, 1.0, 0.0, 1.0, 0.0, 1.0, 0.0, 1.0, 0.0, 1.0, 0.0, 1.0, 0.0, 1.0, 0.0, 1.0, 0.0, 1.0, 0.0, 1.0, 0.0, 1.0, 0.0, 1.0, 0.0, 1.0, 0.0, 1.0, 0.0, 1.0, 0.0, 1.0, 0.0, 1.0, 0.0, 1.0, 0.0, 1.0, 0.0, 1.0, 0.0, 1.0, 0.0, 1.0, 0.0, 1.0, 0.0, 1.0, 0.0, 1.0, 0.0, 1.0, 0.0, 1.0, 0.0, 1.0, 0.0, 1.0, 0.0, 1.0, 0.0, 1.0, 0.0, 1.0, 0.0, 1.0, 0.0, 1.0, 0.0, 1.0, 0.0, 1.0, 0.0, 1.0, 0.0, 1.0, 0.0, 1.0, 0.0, 1.0, 0.0, 1.0, 0.0, 1.0, 0.0, 1.0, 0.0, 1.0, 0.0, 1.0, 0.0, 1.0, 0.0, 1.0, 0.0, 1.0, 0.0, 1.0, 0.0, 1.0, 0.0, 1.0, 0.0, 1.0, 0.0, 1.0, 0.0, 1.0, 0.0, 1.0, 0.0, 1.0, 0.0, 1.0, 0.0, 1.0, 0.0, 1.0, 0.0, 1.0, 0.0, 1.0, 0.0, 1.0, 0.0, 1.0, 0.0, 1.0, 0.0, 1.0, 0.0, 1.0, 0.0, 1.0, 0.0, 1.0, 0.0, 1.0, 0.0, 1.0, 0.0, 1.0, 0.0, 1.0, 0.0, 1.0, 0.0, 1.0, 0.0, 1.0, 0.0, 1.0, 0.0, 1.0, 0.0, 1.0, 0.0, 1.0, 0.0, 1.0, 0.0, 1.0, 0.0, 1.0, 0.0, 1.0, 0.0, 1.0, 0.0, 1.0, 0.0, 1.0, 0.0, 1.0, 0.0, 1.0])
me_mesh_025.materials.append(mat_form2material_025)
me_mesh_025.update()
me_mesh_026 = bpy.data.meshes.new('mesh.026')
me_mesh_026.from_pydata([(0.2023, 0.1469, 2.0), (0.25, 0.0, 2.0), (0.25, 0.0, -2.0), (0.2023, 0.1469, -2.0), (0.07725, 0.2378, 2.0), (0.07725, 0.2378, -2.0), (-0.07725, 0.2378, 2.0), (-0.07725, 0.2378, -2.0), (-0.2023, 0.1469, 2.0), (-0.2023, 0.1469, -2.0), (-0.25, 0.0, 2.0), (-0.25, 0.0, -2.0), (-0.2023, -0.1469, 2.0), (-0.2023, -0.1469, -2.0), (-0.07725, -0.2378, 2.0), (-0.07725, -0.2378, -2.0), (0.07725, -0.2378, 2.0), (0.07725, -0.2378, -2.0), (0.2023, -0.1469, 2.0), (0.2023, -0.1469, -2.0)], [], [(0, 1, 2), (3, 0, 2), (4, 0, 3), (5, 4, 3), (6, 4, 5), (7, 6, 5), (8, 6, 7), (9, 8, 7), (10, 8, 9), (11, 10, 9), (12, 10, 11), (13, 12, 11), (14, 12, 13), (15, 14, 13), (16, 14, 15), (17, 16, 15), (18, 16, 17), (19, 18, 17), (1, 18, 19), (2, 1, 19), (14, 16, 18), (12, 14, 18), (10, 12, 18), (8, 10, 18), (6, 8, 18), (4, 6, 18), (0, 4, 18), (1, 0, 18), (5, 3, 2), (7, 5, 2), (9, 7, 2), (11, 9, 2), (13, 11, 2), (15, 13, 2), (17, 15, 2), (19, 17, 2)])
_uv = me_mesh_026.uv_layers.new(name='UVMap')
_uv.uv.foreach_set('vector', [0.0, 1.0, 0.0, 1.0, 0.0, 1.0, 0.0, 1.0, 0.0, 1.0, 0.0, 1.0, 0.0, 1.0, 0.0, 1.0, 0.0, 1.0, 0.0, 1.0, 0.0, 1.0, 0.0, 1.0, 0.0, 1.0, 0.0, 1.0, 0.0, 1.0, 0.0, 1.0, 0.0, 1.0, 0.0, 1.0, 0.0, 1.0, 0.0, 1.0, 0.0, 1.0, 0.0, 1.0, 0.0, 1.0, 0.0, 1.0, 0.0, 1.0, 0.0, 1.0, 0.0, 1.0, 0.0, 1.0, 0.0, 1.0, 0.0, 1.0, 0.0, 1.0, 0.0, 1.0, 0.0, 1.0, 0.0, 1.0, 0.0, 1.0, 0.0, 1.0, 0.0, 1.0, 0.0, 1.0, 0.0, 1.0, 0.0, 1.0, 0.0, 1.0, 0.0, 1.0, 0.0, 1.0, 0.0, 1.0, 0.0, 1.0, 0.0, 1.0, 0.0, 1.0, 0.0, 1.0, 0.0, 1.0, 0.0, 1.0, 0.0, 1.0, 0.0, 1.0, 0.0, 1.0, 0.0, 1.0, 0.0, 1.0, 0.0, 1.0, 0.0, 1.0, 0.0, 1.0, 0.0, 1.0, 0.0, 1.0, 0.0, 1.0, 0.0, 1.0, 0.0, 1.0, 0.0, 1.0, 0.0, 1.0, 0.0, 1.0, 0.0, 1.0, 0.0, 1.0, 0.0, 1.0, 0.0, 1.0, 0.0, 1.0, 0.0, 1.0, 0.0, 1.0, 0.0, 1.0, 0.0, 1.0, 0.0, 1.0, 0.0, 1.0, 0.0, 1.0, 0.0, 1.0, 0.0, 1.0, 0.0, 1.0, 0.0, 1.0, 0.0, 1.0, 0.0, 1.0, 0.0, 1.0, 0.0, 1.0, 0.0, 1.0, 0.0, 1.0, 0.0, 1.0, 0.0, 1.0, 0.0, 1.0, 0.0, 1.0, 0.0, 1.0, 0.0, 1.0, 0.0, 1.0, 0.0, 1.0, 0.0, 1.0, 0.0, 1.0, 0.0, 1.0, 0.0, 1.0, 0.0, 1.0, 0.0, 1.0, 0.0, 1.0, 0.0, 1.0, 0.0, 1.0, 0.0, 1.0, 0.0, 1.0, 0.0, 1.0])
me_mesh_026.materials.append(mat_form2material_026)
me_mesh_026.update()
me_mesh_027 = bpy.data.meshes.new('mesh.027')
me_mesh_027.from_pydata([(0.2023, 0.1469, 2.0), (0.25, 0.0, 2.0), (0.25, 0.0, -2.0), (0.2023, 0.1469, -2.0), (0.07725, 0.2378, 2.0), (0.07725, 0.2378, -2.0), (-0.07725, 0.2378, 2.0), (-0.07725, 0.2378, -2.0), (-0.2023, 0.1469, 2.0), (-0.2023, 0.1469, -2.0), (-0.25, 0.0, 2.0), (-0.25, 0.0, -2.0), (-0.2023, -0.1469, 2.0), (-0.2023, -0.1469, -2.0), (-0.07725, -0.2378, 2.0), (-0.07725, -0.2378, -2.0), (0.07725, -0.2378, 2.0), (0.07725, -0.2378, -2.0), (0.2023, -0.1469, 2.0), (0.2023, -0.1469, -2.0)], [], [(0, 1, 2), (3, 0, 2), (4, 0, 3), (5, 4, 3), (6, 4, 5), (7, 6, 5), (8, 6, 7), (9, 8, 7), (10, 8, 9), (11, 10, 9), (12, 10, 11), (13, 12, 11), (14, 12, 13), (15, 14, 13), (16, 14, 15), (17, 16, 15), (18, 16, 17), (19, 18, 17), (1, 18, 19), (2, 1, 19), (14, 16, 18), (12, 14, 18), (10, 12, 18), (8, 10, 18), (6, 8, 18), (4, 6, 18), (0, 4, 18), (1, 0, 18), (5, 3, 2), (7, 5, 2), (9, 7, 2), (11, 9, 2), (13, 11, 2), (15, 13, 2), (17, 15, 2), (19, 17, 2)])
_uv = me_mesh_027.uv_layers.new(name='UVMap')
_uv.uv.foreach_set('vector', [0.0, 1.0, 0.0, 1.0, 0.0, 1.0, 0.0, 1.0, 0.0, 1.0, 0.0, 1.0, 0.0, 1.0, 0.0, 1.0, 0.0, 1.0, 0.0, 1.0, 0.0, 1.0, 0.0, 1.0, 0.0, 1.0, 0.0, 1.0, 0.0, 1.0, 0.0, 1.0, 0.0, 1.0, 0.0, 1.0, 0.0, 1.0, 0.0, 1.0, 0.0, 1.0, 0.0, 1.0, 0.0, 1.0, 0.0, 1.0, 0.0, 1.0, 0.0, 1.0, 0.0, 1.0, 0.0, 1.0, 0.0, 1.0, 0.0, 1.0, 0.0, 1.0, 0.0, 1.0, 0.0, 1.0, 0.0, 1.0, 0.0, 1.0, 0.0, 1.0, 0.0, 1.0, 0.0, 1.0, 0.0, 1.0, 0.0, 1.0, 0.0, 1.0, 0.0, 1.0, 0.0, 1.0, 0.0, 1.0, 0.0, 1.0, 0.0, 1.0, 0.0, 1.0, 0.0, 1.0, 0.0, 1.0, 0.0, 1.0, 0.0, 1.0, 0.0, 1.0, 0.0, 1.0, 0.0, 1.0, 0.0, 1.0, 0.0, 1.0, 0.0, 1.0, 0.0, 1.0, 0.0, 1.0, 0.0, 1.0, 0.0, 1.0, 0.0, 1.0, 0.0, 1.0, 0.0, 1.0, 0.0, 1.0, 0.0, 1.0, 0.0, 1.0, 0.0, 1.0, 0.0, 1.0, 0.0, 1.0, 0.0, 1.0, 0.0, 1.0, 0.0, 1.0, 0.0, 1.0, 0.0, 1.0, 0.0, 1.0, 0.0, 1.0, 0.0, 1.0, 0.0, 1.0, 0.0, 1.0, 0.0, 1.0, 0.0, 1.0, 0.0, 1.0, 0.0, 1.0, 0.0, 1.0, 0.0, 1.0, 0.0, 1.0, 0.0, 1.0, 0.0, 1.0, 0.0, 1.0, 0.0, 1.0, 0.0, 1.0, 0.0, 1.0, 0.0, 1.0, 0.0, 1.0, 0.0, 1.0, 0.0, 1.0, 0.0, 1.0, 0.0, 1.0, 0.0, 1.0, 0.0, 1.0, 0.0, 1.0, 0.0, 1.0, 0.0, 1.0, 0.0, 1.0, 0.0, 1.0, 0.0, 1.0, 0.0, 1.0])
me_mesh_027.materials.append(mat_form2material_027)
me_mesh_027.update()
me_mesh_028 = bpy.data.meshes.new('mesh.028')
me_mesh_028.from_pydata([(0.2023, 0.1469, 2.0), (0.25, -9.537e-07, 2.0), (0.25, -9.537e-07, -2.0), (0.2023, 0.1469, -2.0), (0.07725, 0.2378, 2.0), (0.07725, 0.2378, -2.0), (-0.07725, 0.2378, 2.0), (-0.07725, 0.2378, -2.0), (-0.2023, 0.1469, 2.0), (-0.2023, 0.1469, -2.0), (-0.25, -9.537e-07, 2.0), (-0.25, -9.537e-07, -2.0), (-0.2023, -0.1469, 2.0), (-0.2023, -0.1469, -2.0), (-0.07725, -0.2378, 2.0), (-0.07725, -0.2378, -2.0), (0.07725, -0.2378, 2.0), (0.07725, -0.2378, -2.0), (0.2023, -0.1469, 2.0), (0.2023, -0.1469, -2.0)], [], [(0, 1, 2), (3, 0, 2), (4, 0, 3), (5, 4, 3), (6, 4, 5), (7, 6, 5), (8, 6, 7), (9, 8, 7), (10, 8, 9), (11, 10, 9), (12, 10, 11), (13, 12, 11), (14, 12, 13), (15, 14, 13), (16, 14, 15), (17, 16, 15), (18, 16, 17), (19, 18, 17), (1, 18, 19), (2, 1, 19), (14, 16, 18), (12, 14, 18), (10, 12, 18), (8, 10, 18), (6, 8, 18), (4, 6, 18), (0, 4, 18), (1, 0, 18), (5, 3, 2), (7, 5, 2), (9, 7, 2), (11, 9, 2), (13, 11, 2), (15, 13, 2), (17, 15, 2), (19, 17, 2)])
_uv = me_mesh_028.uv_layers.new(name='UVMap')
_uv.uv.foreach_set('vector', [0.0, 1.0, 0.0, 1.0, 0.0, 1.0, 0.0, 1.0, 0.0, 1.0, 0.0, 1.0, 0.0, 1.0, 0.0, 1.0, 0.0, 1.0, 0.0, 1.0, 0.0, 1.0, 0.0, 1.0, 0.0, 1.0, 0.0, 1.0, 0.0, 1.0, 0.0, 1.0, 0.0, 1.0, 0.0, 1.0, 0.0, 1.0, 0.0, 1.0, 0.0, 1.0, 0.0, 1.0, 0.0, 1.0, 0.0, 1.0, 0.0, 1.0, 0.0, 1.0, 0.0, 1.0, 0.0, 1.0, 0.0, 1.0, 0.0, 1.0, 0.0, 1.0, 0.0, 1.0, 0.0, 1.0, 0.0, 1.0, 0.0, 1.0, 0.0, 1.0, 0.0, 1.0, 0.0, 1.0, 0.0, 1.0, 0.0, 1.0, 0.0, 1.0, 0.0, 1.0, 0.0, 1.0, 0.0, 1.0, 0.0, 1.0, 0.0, 1.0, 0.0, 1.0, 0.0, 1.0, 0.0, 1.0, 0.0, 1.0, 0.0, 1.0, 0.0, 1.0, 0.0, 1.0, 0.0, 1.0, 0.0, 1.0, 0.0, 1.0, 0.0, 1.0, 0.0, 1.0, 0.0, 1.0, 0.0, 1.0, 0.0, 1.0, 0.0, 1.0, 0.0, 1.0, 0.0, 1.0, 0.0, 1.0, 0.0, 1.0, 0.0, 1.0, 0.0, 1.0, 0.0, 1.0, 0.0, 1.0, 0.0, 1.0, 0.0, 1.0, 0.0, 1.0, 0.0, 1.0, 0.0, 1.0, 0.0, 1.0, 0.0, 1.0, 0.0, 1.0, 0.0, 1.0, 0.0, 1.0, 0.0, 1.0, 0.0, 1.0, 0.0, 1.0, 0.0, 1.0, 0.0, 1.0, 0.0, 1.0, 0.0, 1.0, 0.0, 1.0, 0.0, 1.0, 0.0, 1.0, 0.0, 1.0, 0.0, 1.0, 0.0, 1.0, 0.0, 1.0, 0.0, 1.0, 0.0, 1.0, 0.0, 1.0, 0.0, 1.0, 0.0, 1.0, 0.0, 1.0, 0.0, 1.0, 0.0, 1.0, 0.0, 1.0, 0.0, 1.0, 0.0, 1.0, 0.0, 1.0, 0.0, 1.0, 0.0, 1.0])
me_mesh_028.materials.append(mat_form2material_028)
me_mesh_028.update()
me_mesh_029 = bpy.data.meshes.new('mesh.029')
me_mesh_029.from_pydata([(0.2023, 0.1469, 2.0), (0.25, -9.537e-07, 2.0), (0.25, -9.537e-07, -2.0), (0.2023, 0.1469, -2.0), (0.07725, 0.2378, 2.0), (0.07725, 0.2378, -2.0), (-0.07725, 0.2378, 2.0), (-0.07725, 0.2378, -2.0), (-0.2023, 0.1469, 2.0), (-0.2023, 0.1469, -2.0), (-0.25, -9.537e-07, 2.0), (-0.25, -9.537e-07, -2.0), (-0.2023, -0.1469, 2.0), (-0.2023, -0.1469, -2.0), (-0.07725, -0.2378, 2.0), (-0.07725, -0.2378, -2.0), (0.07725, -0.2378, 2.0), (0.07725, -0.2378, -2.0), (0.2023, -0.1469, 2.0), (0.2023, -0.1469, -2.0)], [], [(0, 1, 2), (3, 0, 2), (4, 0, 3), (5, 4, 3), (6, 4, 5), (7, 6, 5), (8, 6, 7), (9, 8, 7), (10, 8, 9), (11, 10, 9), (12, 10, 11), (13, 12, 11), (14, 12, 13), (15, 14, 13), (16, 14, 15), (17, 16, 15), (18, 16, 17), (19, 18, 17), (1, 18, 19), (2, 1, 19), (14, 16, 18), (12, 14, 18), (10, 12, 18), (8, 10, 18), (6, 8, 18), (4, 6, 18), (0, 4, 18), (1, 0, 18), (5, 3, 2), (7, 5, 2), (9, 7, 2), (11, 9, 2), (13, 11, 2), (15, 13, 2), (17, 15, 2), (19, 17, 2)])
_uv = me_mesh_029.uv_layers.new(name='UVMap')
_uv.uv.foreach_set('vector', [0.0, 1.0, 0.0, 1.0, 0.0, 1.0, 0.0, 1.0, 0.0, 1.0, 0.0, 1.0, 0.0, 1.0, 0.0, 1.0, 0.0, 1.0, 0.0, 1.0, 0.0, 1.0, 0.0, 1.0, 0.0, 1.0, 0.0, 1.0, 0.0, 1.0, 0.0, 1.0, 0.0, 1.0, 0.0, 1.0, 0.0, 1.0, 0.0, 1.0, 0.0, 1.0, 0.0, 1.0, 0.0, 1.0, 0.0, 1.0, 0.0, 1.0, 0.0, 1.0, 0.0, 1.0, 0.0, 1.0, 0.0, 1.0, 0.0, 1.0, 0.0, 1.0, 0.0, 1.0, 0.0, 1.0, 0.0, 1.0, 0.0, 1.0, 0.0, 1.0, 0.0, 1.0, 0.0, 1.0, 0.0, 1.0, 0.0, 1.0, 0.0, 1.0, 0.0, 1.0, 0.0, 1.0, 0.0, 1.0, 0.0, 1.0, 0.0, 1.0, 0.0, 1.0, 0.0, 1.0, 0.0, 1.0, 0.0, 1.0, 0.0, 1.0, 0.0, 1.0, 0.0, 1.0, 0.0, 1.0, 0.0, 1.0, 0.0, 1.0, 0.0, 1.0, 0.0, 1.0, 0.0, 1.0, 0.0, 1.0, 0.0, 1.0, 0.0, 1.0, 0.0, 1.0, 0.0, 1.0, 0.0, 1.0, 0.0, 1.0, 0.0, 1.0, 0.0, 1.0, 0.0, 1.0, 0.0, 1.0, 0.0, 1.0, 0.0, 1.0, 0.0, 1.0, 0.0, 1.0, 0.0, 1.0, 0.0, 1.0, 0.0, 1.0, 0.0, 1.0, 0.0, 1.0, 0.0, 1.0, 0.0, 1.0, 0.0, 1.0, 0.0, 1.0, 0.0, 1.0, 0.0, 1.0, 0.0, 1.0, 0.0, 1.0, 0.0, 1.0, 0.0, 1.0, 0.0, 1.0, 0.0, 1.0, 0.0, 1.0, 0.0, 1.0, 0.0, 1.0, 0.0, 1.0, 0.0, 1.0, 0.0, 1.0, 0.0, 1.0, 0.0, 1.0, 0.0, 1.0, 0.0, 1.0, 0.0, 1.0, 0.0, 1.0, 0.0, 1.0, 0.0, 1.0, 0.0, 1.0, 0.0, 1.0, 0.0, 1.0])
me_mesh_029.materials.append(mat_form2material_029)
me_mesh_029.update()
me_mesh_030 = bpy.data.meshes.new('mesh.030')
me_mesh_030.from_pydata([(0.2023, 0.1469, 2.0), (0.25, -1.907e-06, 2.0), (0.25, -1.907e-06, -2.0), (0.2023, 0.1469, -2.0), (0.07725, 0.2378, 2.0), (0.07725, 0.2378, -2.0), (-0.07725, 0.2378, 2.0), (-0.07725, 0.2378, -2.0), (-0.2023, 0.1469, 2.0), (-0.2023, 0.1469, -2.0), (-0.25, -1.907e-06, 2.0), (-0.25, -1.907e-06, -2.0), (-0.2023, -0.1469, 2.0), (-0.2023, -0.1469, -2.0), (-0.07725, -0.2378, 2.0), (-0.07725, -0.2378, -2.0), (0.07725, -0.2378, 2.0), (0.07725, -0.2378, -2.0), (0.2023, -0.1469, 2.0), (0.2023, -0.1469, -2.0)], [], [(0, 1, 2), (3, 0, 2), (4, 0, 3), (5, 4, 3), (6, 4, 5), (7, 6, 5), (8, 6, 7), (9, 8, 7), (10, 8, 9), (11, 10, 9), (12, 10, 11), (13, 12, 11), (14, 12, 13), (15, 14, 13), (16, 14, 15), (17, 16, 15), (18, 16, 17), (19, 18, 17), (1, 18, 19), (2, 1, 19), (14, 16, 18), (12, 14, 18), (10, 12, 18), (8, 10, 18), (6, 8, 18), (4, 6, 18), (0, 4, 18), (1, 0, 18), (5, 3, 2), (7, 5, 2), (9, 7, 2), (11, 9, 2), (13, 11, 2), (15, 13, 2), (17, 15, 2), (19, 17, 2)])
_uv = me_mesh_030.uv_layers.new(name='UVMap')
_uv.uv.foreach_set('vector', [0.0, 1.0, 0.0, 1.0, 0.0, 1.0, 0.0, 1.0, 0.0, 1.0, 0.0, 1.0, 0.0, 1.0, 0.0, 1.0, 0.0, 1.0, 0.0, 1.0, 0.0, 1.0, 0.0, 1.0, 0.0, 1.0, 0.0, 1.0, 0.0, 1.0, 0.0, 1.0, 0.0, 1.0, 0.0, 1.0, 0.0, 1.0, 0.0, 1.0, 0.0, 1.0, 0.0, 1.0, 0.0, 1.0, 0.0, 1.0, 0.0, 1.0, 0.0, 1.0, 0.0, 1.0, 0.0, 1.0, 0.0, 1.0, 0.0, 1.0, 0.0, 1.0, 0.0, 1.0, 0.0, 1.0, 0.0, 1.0, 0.0, 1.0, 0.0, 1.0, 0.0, 1.0, 0.0, 1.0, 0.0, 1.0, 0.0, 1.0, 0.0, 1.0, 0.0, 1.0, 0.0, 1.0, 0.0, 1.0, 0.0, 1.0, 0.0, 1.0, 0.0, 1.0, 0.0, 1.0, 0.0, 1.0, 0.0, 1.0, 0.0, 1.0, 0.0, 1.0, 0.0, 1.0, 0.0, 1.0, 0.0, 1.0, 0.0, 1.0, 0.0, 1.0, 0.0, 1.0, 0.0, 1.0, 0.0, 1.0, 0.0, 1.0, 0.0, 1.0, 0.0, 1.0, 0.0, 1.0, 0.0, 1.0, 0.0, 1.0, 0.0, 1.0, 0.0, 1.0, 0.0, 1.0, 0.0, 1.0, 0.0, 1.0, 0.0, 1.0, 0.0, 1.0, 0.0, 1.0, 0.0, 1.0, 0.0, 1.0, 0.0, 1.0, 0.0, 1.0, 0.0, 1.0, 0.0, 1.0, 0.0, 1.0, 0.0, 1.0, 0.0, 1.0, 0.0, 1.0, 0.0, 1.0, 0.0, 1.0, 0.0, 1.0, 0.0, 1.0, 0.0, 1.0, 0.0, 1.0, 0.0, 1.0, 0.0, 1.0, 0.0, 1.0, 0.0, 1.0, 0.0, 1.0, 0.0, 1.0, 0.0, 1.0, 0.0, 1.0, 0.0, 1.0, 0.0, 1.0, 0.0, 1.0, 0.0, 1.0, 0.0, 1.0, 0.0, 1.0, 0.0, 1.0, 0.0, 1.0, 0.0, 1.0, 0.0, 1.0])
me_mesh_030.materials.append(mat_form2material_030)
me_mesh_030.update()
me_mesh_031 = bpy.data.meshes.new('mesh.031')
me_mesh_031.from_pydata([(0.2023, 0.1469, 2.0), (0.25, -1.907e-06, 2.0), (0.25, -1.907e-06, -2.0), (0.2023, 0.1469, -2.0), (0.07725, 0.2378, 2.0), (0.07725, 0.2378, -2.0), (-0.07725, 0.2378, 2.0), (-0.07725, 0.2378, -2.0), (-0.2023, 0.1469, 2.0), (-0.2023, 0.1469, -2.0), (-0.25, -1.907e-06, 2.0), (-0.25, -1.907e-06, -2.0), (-0.2023, -0.1469, 2.0), (-0.2023, -0.1469, -2.0), (-0.07725, -0.2378, 2.0), (-0.07725, -0.2378, -2.0), (0.07725, -0.2378, 2.0), (0.07725, -0.2378, -2.0), (0.2023, -0.1469, 2.0), (0.2023, -0.1469, -2.0)], [], [(0, 1, 2), (3, 0, 2), (4, 0, 3), (5, 4, 3), (6, 4, 5), (7, 6, 5), (8, 6, 7), (9, 8, 7), (10, 8, 9), (11, 10, 9), (12, 10, 11), (13, 12, 11), (14, 12, 13), (15, 14, 13), (16, 14, 15), (17, 16, 15), (18, 16, 17), (19, 18, 17), (1, 18, 19), (2, 1, 19), (14, 16, 18), (12, 14, 18), (10, 12, 18), (8, 10, 18), (6, 8, 18), (4, 6, 18), (0, 4, 18), (1, 0, 18), (5, 3, 2), (7, 5, 2), (9, 7, 2), (11, 9, 2), (13, 11, 2), (15, 13, 2), (17, 15, 2), (19, 17, 2)])
_uv = me_mesh_031.uv_layers.new(name='UVMap')
_uv.uv.foreach_set('vector', [0.0, 1.0, 0.0, 1.0, 0.0, 1.0, 0.0, 1.0, 0.0, 1.0, 0.0, 1.0, 0.0, 1.0, 0.0, 1.0, 0.0, 1.0, 0.0, 1.0, 0.0, 1.0, 0.0, 1.0, 0.0, 1.0, 0.0, 1.0, 0.0, 1.0, 0.0, 1.0, 0.0, 1.0, 0.0, 1.0, 0.0, 1.0, 0.0, 1.0, 0.0, 1.0, 0.0, 1.0, 0.0, 1.0, 0.0, 1.0, 0.0, 1.0, 0.0, 1.0, 0.0, 1.0, 0.0, 1.0, 0.0, 1.0, 0.0, 1.0, 0.0, 1.0, 0.0, 1.0, 0.0, 1.0, 0.0, 1.0, 0.0, 1.0, 0.0, 1.0, 0.0, 1.0, 0.0, 1.0, 0.0, 1.0, 0.0, 1.0, 0.0, 1.0, 0.0, 1.0, 0.0, 1.0, 0.0, 1.0, 0.0, 1.0, 0.0, 1.0, 0.0, 1.0, 0.0, 1.0, 0.0, 1.0, 0.0, 1.0, 0.0, 1.0, 0.0, 1.0, 0.0, 1.0, 0.0, 1.0, 0.0, 1.0, 0.0, 1.0, 0.0, 1.0, 0.0, 1.0, 0.0, 1.0, 0.0, 1.0, 0.0, 1.0, 0.0, 1.0, 0.0, 1.0, 0.0, 1.0, 0.0, 1.0, 0.0, 1.0, 0.0, 1.0, 0.0, 1.0, 0.0, 1.0, 0.0, 1.0, 0.0, 1.0, 0.0, 1.0, 0.0, 1.0, 0.0, 1.0, 0.0, 1.0, 0.0, 1.0, 0.0, 1.0, 0.0, 1.0, 0.0, 1.0, 0.0, 1.0, 0.0, 1.0, 0.0, 1.0, 0.0, 1.0, 0.0, 1.0, 0.0, 1.0, 0.0, 1.0, 0.0, 1.0, 0.0, 1.0, 0.0, 1.0, 0.0, 1.0, 0.0, 1.0, 0.0, 1.0, 0.0, 1.0, 0.0, 1.0, 0.0, 1.0, 0.0, 1.0, 0.0, 1.0, 0.0, 1.0, 0.0, 1.0, 0.0, 1.0, 0.0, 1.0, 0.0, 1.0, 0.0, 1.0, 0.0, 1.0, 0.0, 1.0, 0.0, 1.0, 0.0, 1.0, 0.0, 1.0])
me_mesh_031.materials.append(mat_form2material_031)
me_mesh_031.update()
me_mesh_032 = bpy.data.meshes.new('mesh.032')
me_mesh_032.from_pydata([(0.15, 12.75, 0.0), (0.15, -12.75, 0.0), (-0.15, -12.75, 0.0), (-0.15, 12.75, 0.0)], [], [(0, 1, 2), (3, 0, 2)])
_uv = me_mesh_032.uv_layers.new(name='UVMap')
_uv.uv.foreach_set('vector', [1.0, -9.0, 1.0, 1.0, 0.0, 1.0, 0.0, -9.0, 1.0, -9.0, 0.0, 1.0])
me_mesh_032.materials.append(mat_form2material_032)
me_mesh_032.update()
me_001 = bpy.data.meshes.new('平面.001')
me_001.from_pydata([(-1.0, -1.0, 0.0), (1.0, -1.0, 0.0), (-1.0, 1.0, 0.0), (1.0, 1.0, 0.0)], [], [(0, 1, 3, 2)])
_uv = me_001.uv_layers.new(name='UVマップ')
_uv.uv.foreach_set('vector', [0.03316, 0.0, 0.9766, 0.0, 0.9766, 0.9911, 0.03316, 0.9911])
me_001.materials.append(mat_002)
me_001.update()
me_002 = bpy.data.meshes.new('平面.002')
me_002.from_pydata([(-1.0, -1.0, 0.0), (1.0, -1.0, 0.0), (-1.0, 1.0, 0.0), (1.0, 1.0, 0.0)], [], [(0, 1, 3, 2)])
_uv = me_002.uv_layers.new(name='UVマップ')
_uv.uv.foreach_set('vector', [0.9789, 0.9836, 0.0614, 0.9836, 0.0614, 0.04228, 0.9789, 0.04228])
me_002.materials.append(mat_003)
me_002.update()
me_003 = bpy.data.meshes.new('平面.003')
me_003.from_pydata([(-1.0, -1.0, 0.0), (1.0, -1.0, 0.0), (-1.0, 1.0, 0.0), (1.0, 1.0, 0.0)], [], [(0, 1, 3, 2)])
_uv = me_003.uv_layers.new(name='UVマップ')
_uv.uv.foreach_set('vector', [-0.4185, 0.009932, 1.004, 0.009932, 1.004, 1.017, -0.4185, 1.017])
me_003.materials.append(mat_001)
me_003.update()
me_002_1 = bpy.data.meshes.new('円柱.002')
me_002_1.from_pydata([(0.0, 1.0, -1.0), (0.0, 1.0, 1.0), (0.6428, 0.766, -1.0), (0.6428, 0.766, 1.0), (0.9848, 0.1736, -1.0), (0.9848, 0.1736, 1.0), (0.866, -0.5, -1.0), (0.866, -0.5, 1.0), (0.342, -0.9397, -1.0), (0.342, -0.9397, 1.0), (-0.342, -0.9397, -1.0), (-0.342, -0.9397, 1.0), (-0.866, -0.5, -1.0), (-0.866, -0.5, 1.0), (-0.9848, 0.1736, -1.0), (-0.9848, 0.1736, 1.0), (-0.6428, 0.766, -1.0), (-0.6428, 0.766, 1.0)], [], [(0, 1, 3, 2), (2, 3, 5, 4), (4, 5, 7, 6), (6, 7, 9, 8), (8, 9, 11, 10), (10, 11, 13, 12), (12, 13, 15, 14), (14, 15, 17, 16), (16, 17, 1, 0)])
_uv = me_002_1.uv_layers.new(name='UVマップ')
_uv.uv.foreach_set('vector', [0.849, 0.02569, 0.849, 0.9365, 0.7733, 0.9365, 0.7733, 0.02569, 0.7733, 0.02569, 0.7733, 0.9365, 0.6976, 0.9365, 0.6976, 0.02569, 0.6976, 0.02569, 0.6976, 0.9365, 0.6219, 0.9365, 0.6219, 0.02569, 0.6219, 0.02569, 0.6219, 0.9365, 0.5462, 0.9365, 0.5462, 0.02569, 0.5462, 0.02569, 0.5462, 0.9365, 0.4705, 0.9365, 0.4705, 0.02569, 0.4705, 0.02569, 0.4705, 0.9365, 0.3948, 0.9365, 0.3948, 0.02569, 0.3948, 0.02569, 0.3948, 0.9365, 0.3191, 0.9365, 0.3191, 0.02569, 0.3191, 0.02569, 0.3191, 0.9365, 0.2434, 0.9365, 0.2434, 0.02569, 0.2434, 0.02569, 0.2434, 0.9365, 0.1677, 0.9365, 0.1677, 0.02569])
me_002_1.materials.append(mat_004)
me_002_1.update()
me_004 = bpy.data.meshes.new('平面.004')
me_004.from_pydata([(-1.0, -1.0, 0.0), (1.0, -1.0, 0.0), (-1.0, 1.0, 0.0), (1.0, 1.0, 0.0)], [], [(0, 1, 3, 2)])
_uv = me_004.uv_layers.new(name='UVマップ')
_uv.uv.foreach_set('vector', [0.5229, 0.0, 0.9984, 0.0, 0.9984, 0.9911, 0.5229, 0.9911])
me_004.materials.append(mat_006)
me_004.update()
me_005 = bpy.data.meshes.new('平面.005')
me_005.from_pydata([(-1.118, -1.0, 0.000637), (1.0, -1.0, 0.0), (-1.118, 1.0, 0.000637), (1.0, 1.0, 0.0)], [], [(0, 1, 3, 2)])
_uv = me_005.uv_layers.new(name='UVマップ')
_uv.uv.foreach_set('vector', [0.9668, 1.035, 0.004439, 1.035, 0.004439, -3.732, 0.9668, -3.732])
me_005.materials.append(mat_005)
me_005.update()
me_mesh_033 = bpy.data.meshes.new('mesh.033')
me_mesh_033.from_pydata([(0.2023, 0.1469, 2.0), (0.25, -1.49e-09, 2.0), (0.25, -1.49e-09, -2.0), (0.2023, 0.1469, -2.0), (0.07725, 0.2378, 2.0), (0.07725, 0.2378, -2.0), (-0.07725, 0.2378, 2.0), (-0.07725, 0.2378, -2.0), (-0.2023, 0.1469, 2.0), (-0.2023, 0.1469, -2.0), (-0.25, -1.49e-09, 2.0), (-0.25, -1.49e-09, -2.0), (-0.2023, -0.1469, 2.0), (-0.2023, -0.1469, -2.0), (-0.07725, -0.2378, 2.0), (-0.07725, -0.2378, -2.0), (0.07725, -0.2378, 2.0), (0.07725, -0.2378, -2.0), (0.2023, -0.1469, 2.0), (0.2023, -0.1469, -2.0)], [], [(0, 1, 2), (3, 0, 2), (4, 0, 3), (5, 4, 3), (6, 4, 5), (7, 6, 5), (8, 6, 7), (9, 8, 7), (10, 8, 9), (11, 10, 9), (12, 10, 11), (13, 12, 11), (14, 12, 13), (15, 14, 13), (16, 14, 15), (17, 16, 15), (18, 16, 17), (19, 18, 17), (1, 18, 19), (2, 1, 19), (14, 16, 18), (12, 14, 18), (10, 12, 18), (8, 10, 18), (6, 8, 18), (4, 6, 18), (0, 4, 18), (1, 0, 18), (5, 3, 2), (7, 5, 2), (9, 7, 2), (11, 9, 2), (13, 11, 2), (15, 13, 2), (17, 15, 2), (19, 17, 2)])
_uv = me_mesh_033.uv_layers.new(name='UVMap')
_uv.uv.foreach_set('vector', [0.0, 1.0, 0.0, 1.0, 0.0, 1.0, 0.0, 1.0, 0.0, 1.0, 0.0, 1.0, 0.0, 1.0, 0.0, 1.0, 0.0, 1.0, 0.0, 1.0, 0.0, 1.0, 0.0, 1.0, 0.0, 1.0, 0.0, 1.0, 0.0, 1.0, 0.0, 1.0, 0.0, 1.0, 0.0, 1.0, 0.0, 1.0, 0.0, 1.0, 0.0, 1.0, 0.0, 1.0, 0.0, 1.0, 0.0, 1.0, 0.0, 1.0, 0.0, 1.0, 0.0, 1.0, 0.0, 1.0, 0.0, 1.0, 0.0, 1.0, 0.0, 1.0, 0.0, 1.0, 0.0, 1.0, 0.0, 1.0, 0.0, 1.0, 0.0, 1.0, 0.0, 1.0, 0.0, 1.0, 0.0, 1.0, 0.0, 1.0, 0.0, 1.0, 0.0, 1.0, 0.0, 1.0, 0.0, 1.0, 0.0, 1.0, 0.0, 1.0, 0.0, 1.0, 0.0, 1.0, 0.0, 1.0, 0.0, 1.0, 0.0, 1.0, 0.0, 1.0, 0.0, 1.0, 0.0, 1.0, 0.0, 1.0, 0.0, 1.0, 0.0, 1.0, 0.0, 1.0, 0.0, 1.0, 0.0, 1.0, 0.0, 1.0, 0.0, 1.0, 0.0, 1.0, 0.0, 1.0, 0.0, 1.0, 0.0, 1.0, 0.0, 1.0, 0.0, 1.0, 0.0, 1.0, 0.0, 1.0, 0.0, 1.0, 0.0, 1.0, 0.0, 1.0, 0.0, 1.0, 0.0, 1.0, 0.0, 1.0, 0.0, 1.0, 0.0, 1.0, 0.0, 1.0, 0.0, 1.0, 0.0, 1.0, 0.0, 1.0, 0.0, 1.0, 0.0, 1.0, 0.0, 1.0, 0.0, 1.0, 0.0, 1.0, 0.0, 1.0, 0.0, 1.0, 0.0, 1.0, 0.0, 1.0, 0.0, 1.0, 0.0, 1.0, 0.0, 1.0, 0.0, 1.0, 0.0, 1.0, 0.0, 1.0, 0.0, 1.0, 0.0, 1.0, 0.0, 1.0, 0.0, 1.0, 0.0, 1.0, 0.0, 1.0, 0.0, 1.0, 0.0, 1.0, 0.0, 1.0, 0.0, 1.0, 0.0, 1.0])
me_mesh_033.materials.append(mat_form2material_033)
me_mesh_033.update()
me_006 = bpy.data.meshes.new('平面.006')
me_006.from_pydata([(-1.0, -1.0, 0.0), (1.0, -1.0, 0.0), (-1.0, 1.0, 0.0), (1.0, 1.0, 0.0)], [], [(0, 1, 3, 2)])
_uv = me_006.uv_layers.new(name='UVマップ')
_uv.uv.foreach_set('vector', [0.00298, 0.001087, 1.823, 0.001087, 1.823, 1.883, 0.00298, 1.883])
me_006.materials.append(mat_007)
me_006.update()
me_007 = bpy.data.meshes.new('平面.007')
me_007.from_pydata([(-1.0, -1.0, 0.0), (1.0, -1.0, 0.0), (-1.0, 1.0, 0.0), (1.0, 1.0, 0.0)], [], [(0, 1, 3, 2)])
_uv = me_007.uv_layers.new(name='UVマップ')
_uv.uv.foreach_set('vector', [0.00298, 0.0, 0.9952, 0.0, 0.9952, 0.9911, 0.00298, 0.9911])
me_007.materials.append(mat_008)
me_007.update()
me_008 = bpy.data.meshes.new('平面.008')
me_008.from_pydata([(-1.0, -1.0, 0.0), (1.0, -1.0, 0.0), (-1.0, 1.0, 0.0), (1.0, 1.0, 0.0)], [], [(0, 1, 3, 2)])
_uv = me_008.uv_layers.new(name='UVマップ')
_uv.uv.foreach_set('vector', [0.00298, 0.0, 0.9952, 0.0, 0.9952, 1.769, 0.00298, 1.769])
me_008.materials.append(mat_009)
me_008.update()
me_012 = bpy.data.meshes.new('平面.012')
me_012.from_pydata([(-1.0, -1.0, 0.0), (1.0, -1.0, 0.0), (-1.0, 1.0, 0.0), (1.0, 1.0, 0.0)], [], [(0, 1, 3, 2)])
_uv = me_012.uv_layers.new(name='UVマップ')
_uv.uv.foreach_set('vector', [0.03316, 0.0, 0.9766, 0.0, 0.9766, 0.9911, 0.03316, 0.9911])
me_012.materials.append(mat_012)
me_012.update()

# ---- objects
ob_form2 = bpy.data.objects.new('form2', me_mesh)
ob_form2_001 = bpy.data.objects.new('form2.001', me_mesh_001)
ob_form2_002 = bpy.data.objects.new('form2.002', me_mesh_002)
ob_form2_003 = bpy.data.objects.new('form2.003', me_mesh_003)
ob_form2_004 = bpy.data.objects.new('form2.004', me_mesh_004)
ob_form2_005 = bpy.data.objects.new('form2.005', me_mesh_005)
ob_form2_006 = bpy.data.objects.new('form2.006', me_mesh_006)
ob_form2_007 = bpy.data.objects.new('form2.007', me_mesh_007)
ob_form2_008 = bpy.data.objects.new('form2.008', me_mesh_008)
ob_form2_009 = bpy.data.objects.new('form2.009', me_mesh_009)
ob_form2_010 = bpy.data.objects.new('form2.010', me_mesh_010)
ob_form2_011 = bpy.data.objects.new('form2.011', me_mesh_011)
ob_form2_012 = bpy.data.objects.new('form2.012', me_mesh_012)
ob_form2_013 = bpy.data.objects.new('form2.013', me_mesh_013)
ob_form2_014 = bpy.data.objects.new('form2.014', me_mesh_014)
ob_form2_015 = bpy.data.objects.new('form2.015', me_mesh_015)
ob_form2_016 = bpy.data.objects.new('form2.016', me_mesh_016)
ob_form2_017 = bpy.data.objects.new('form2.017', me_mesh_017)
ob_form2_018 = bpy.data.objects.new('form2.018', me_mesh_018)
ob_form2_019 = bpy.data.objects.new('form2.019', me_mesh_019)
ob_form2_020 = bpy.data.objects.new('form2.020', me_mesh_020)
ob_form2_021 = bpy.data.objects.new('form2.021', me_mesh_021)
ob_form2_022 = bpy.data.objects.new('form2.022', me_mesh_022)
ob_form2_023 = bpy.data.objects.new('form2.023', me_mesh_023)
ob_form2_024 = bpy.data.objects.new('form2.024', me_mesh_024)
ob_form2_025 = bpy.data.objects.new('form2.025', me_mesh_025)
ob_form2_026 = bpy.data.objects.new('form2.026', me_mesh_026)
ob_form2_027 = bpy.data.objects.new('form2.027', me_mesh_027)
ob_form2_028 = bpy.data.objects.new('form2.028', me_mesh_028)
ob_form2_029 = bpy.data.objects.new('form2.029', me_mesh_029)
ob_form2_030 = bpy.data.objects.new('form2.030', me_mesh_030)
ob_form2_031 = bpy.data.objects.new('form2.031', me_mesh_031)
ob_form2_032 = bpy.data.objects.new('form2.032', me_mesh_032)
ob_001 = bpy.data.objects.new('平面.001', me_001)
ob_002 = bpy.data.objects.new('平面.002', me_002)
ob_003 = bpy.data.objects.new('平面.003', me_003)
ob_x = bpy.data.objects.new('円柱', me_002_1)
ob_004 = bpy.data.objects.new('平面.004', me_004)
ob_005 = bpy.data.objects.new('平面.005', me_005)
ob_form2_033 = bpy.data.objects.new('form2.033', me_mesh_033)
ob_006 = bpy.data.objects.new('平面.006', me_006)
ob_007 = bpy.data.objects.new('平面.007', me_007)
ob_008 = bpy.data.objects.new('平面.008', me_008)
ob_009 = bpy.data.objects.new('平面.009', me_012)

# ---- transforms, parenting, visibility, modifiers, constraints
ob_form2.location = (2.45, 30.25, 1.1)
ob_form2_001.location = (-1.95, 30.25, 1.1)
ob_form2_002.location = (-2.2, 30.25, 1.1)
ob_form2_003.location = (-3.9, 30.25, 1.1)
ob_form2_004.location = (-1.5, 30.25, 1.0)
ob_form2_005.location = (-1.7, 30.25, 0.3)
ob_form2_006.location = (-5.5, 30.25, 2.15)
ob_form2_007.location = (-5.12, 30.0, 3.938)
ob_form2_008.location = (-3.5, 30.25, 4.5)
ob_form2_009.location = (-1.5, 30.25, 4.75)
ob_form2_010.location = (4.25, 30.25, 5.0)
ob_form2_011.location = (10.4, 30.25, 2.15)
ob_form2_012.location = (10.4, 30.25, 3.85)
ob_form2_013.location = (6.85, 30.25, 1.1)
ob_form2_014.location = (7.05, 30.25, 1.1)
ob_form2_015.location = (8.75, 30.25, 1.1)
ob_form2_016.location = (6.4, 30.25, 1.0)
ob_form2_017.location = (6.6, 30.25, 0.3)
ob_form2_018.location = (8.4, 30.25, 4.5)
ob_form2_019.location = (6.4, 30.25, 4.75)
ob_form2_020.location = (-5.49, 27.52, 3.075)
ob_form2_021.location = (-5.49, 26.5, 2.8)
ob_form2_022.location = (-5.49, 28.5, 2.8)
ob_form2_023.location = (-5.49, 39.9, 2.5)
ob_form2_024.location = (2.45, 42.0, 2.825)
ob_form2_025.location = (-2.5, 17.5, 3.0)
ob_form2_026.location = (-2.5, 21.0, 3.0)
ob_form2_027.location = (-2.5, 24.5, 3.0)
ob_form2_028.location = (-2.5, 28.0, 3.0)
ob_form2_029.location = (-2.5, 31.5, 3.0)
ob_form2_030.location = (-2.5, 35.0, 3.0)
ob_form2_031.location = (-2.5, 38.5, 3.0)
ob_form2_032.location = (-1.85, 30.25, 4.49)
ob_001.location = (-4.786, -5.679, 2.616)
ob_001.rotation_euler = (-1.571, 3.142, -1.571)
ob_001.scale = (2.032, 1.425, 1.0)
ob_002.location = (-2.989, -6.142, 4.033)
ob_002.rotation_euler = (-0.0, 3.142, 3.142)
ob_002.scale = (1.818, 3.228, 1.0)
ob_003.location = (-3.454, -10.81, 1.133)
ob_003.rotation_euler = (-3.142, 3.142, -8.02e-09)
ob_003.scale = (1.947, 2.694, 0.4497)
ob_x.location = (-2.83, -7.495, 2.572)
ob_x.rotation_euler = (0.0, -0.0, 1.675)
ob_x.scale = (0.2916, 0.3007, 1.488)
ob_004.location = (-5.359, -9.723, 2.709)
ob_004.rotation_euler = (-1.571, 3.142, -1.571)
ob_004.scale = (2.032, 1.595, 1.0)
ob_005.location = (-3.524, -5.431, 1.133)
ob_005.rotation_euler = (-3.141, 3.143, 3.142)
ob_005.scale = (1.928, 2.694, 0.4497)
ob_form2_033.location = (-2.5, -8.843, 2.744)
ob_form2_033.scale = (1.216, 1.216, 0.7994)
ob_006.location = (-4.786, 1.076, 5.036)
ob_006.rotation_euler = (-1.571, 3.142, -1.571)
ob_006.scale = (4.775, 3.967, 1.0)
ob_007.location = (-3.244, 3.615, 2.038)
ob_007.rotation_euler = (-2.453, 3.142, 3.142)
ob_007.scale = (1.614, 1.46, 0.8335)
ob_008.location = (-3.244, 3.529, 4.82)
ob_008.rotation_euler = (-2.398, 3.142, 3.142)
ob_008.scale = (1.614, 2.773, 1.579)
ob_009.location = (-4.786, -9.672, 2.616)
ob_009.rotation_euler = (-1.571, 3.142, -1.571)
ob_009.scale = (2.032, 1.425, 1.0)

# ---- collection membership
scene.collection.objects.link(ob_form2)
scene.collection.objects.link(ob_form2_001)
scene.collection.objects.link(ob_form2_002)
scene.collection.objects.link(ob_form2_003)
scene.collection.objects.link(ob_form2_004)
scene.collection.objects.link(ob_form2_005)
scene.collection.objects.link(ob_form2_006)
scene.collection.objects.link(ob_form2_007)
scene.collection.objects.link(ob_form2_008)
scene.collection.objects.link(ob_form2_009)
scene.collection.objects.link(ob_form2_010)
scene.collection.objects.link(ob_form2_011)
scene.collection.objects.link(ob_form2_012)
scene.collection.objects.link(ob_form2_013)
scene.collection.objects.link(ob_form2_014)
scene.collection.objects.link(ob_form2_015)
scene.collection.objects.link(ob_form2_016)
scene.collection.objects.link(ob_form2_017)
scene.collection.objects.link(ob_form2_018)
scene.collection.objects.link(ob_form2_019)
scene.collection.objects.link(ob_form2_020)
scene.collection.objects.link(ob_form2_021)
scene.collection.objects.link(ob_form2_022)
scene.collection.objects.link(ob_form2_023)
scene.collection.objects.link(ob_form2_024)
scene.collection.objects.link(ob_form2_025)
scene.collection.objects.link(ob_form2_026)
scene.collection.objects.link(ob_form2_027)
scene.collection.objects.link(ob_form2_028)
scene.collection.objects.link(ob_form2_029)
scene.collection.objects.link(ob_form2_030)
scene.collection.objects.link(ob_form2_031)
scene.collection.objects.link(ob_form2_032)
col_collection.objects.link(ob_001)
col_collection.objects.link(ob_002)
col_collection.objects.link(ob_003)
col_collection.objects.link(ob_x)
col_collection.objects.link(ob_004)
col_collection.objects.link(ob_005)
col_collection.objects.link(ob_form2_033)
col_collection.objects.link(ob_006)
col_collection.objects.link(ob_007)
col_collection.objects.link(ob_008)
col_collection.objects.link(ob_009)

# ---- scene / render settings (as saved in the file)
scene.frame_start = 1; scene.frame_end = 250; scene.frame_set(2)
scene.render.engine = 'BLENDER_EEVEE_NEXT'
scene.cycles.sampling_pattern = 'TABULATED_SOBOL'
bpy.context.view_layer.update()

# ---- added for rendering (the .blend has no active camera and no usable light): camera, sun
cam_auto = bpy.data.cameras.new('AutoCamera')
cam_auto.lens = 50.0
cam_auto.sensor_width = 36.0
cam_auto.clip_end = 1000.0
ob_auto_camera = bpy.data.objects.new('AutoCamera', cam_auto)
scene.collection.objects.link(ob_auto_camera)
ob_auto_camera.location = (57.3926, -51.2941, 48.3775)
ob_auto_camera.rotation_euler = (1.09748, -7.21219e-08, 0.694738)
scene.camera = ob_auto_camera
light_auto_sun = bpy.data.lights.new('AutoSun', 'SUN')
light_auto_sun.energy = 3.0
light_auto_sun.angle = 0.0523599
ob_auto_sun = bpy.data.objects.new('AutoSun', light_auto_sun)
scene.collection.objects.link(ob_auto_sun)
ob_auto_sun.rotation_euler = (0.872665, 0.174533, 0.523599)
bpy.context.view_layer.update()

